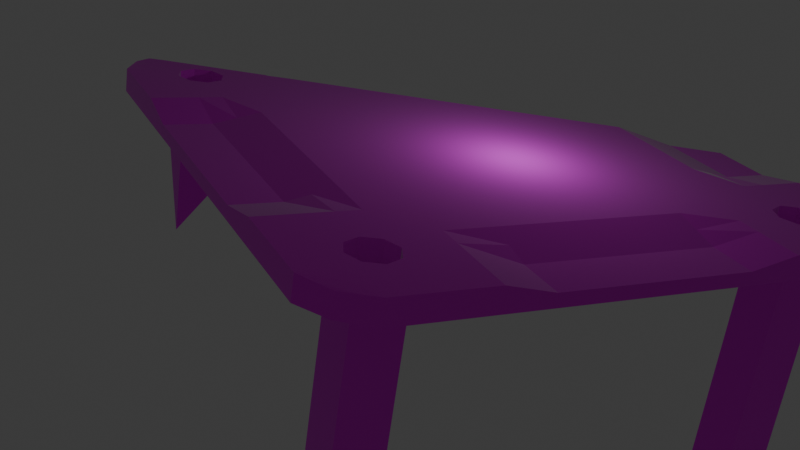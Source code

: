 # Source: table.blend  (saved by Blender 4.4.32; exported with 4.5.12 LTS)
import bpy
from mathutils import Matrix  # noqa: F401  (used for matrix-valued properties, if any)

bpy.ops.wm.read_factory_settings(use_empty=True)
scene = bpy.context.scene
scene.name = 'Scene'

# ---- collections
col_collection = bpy.data.collections.new('Collection'); scene.collection.children.link(col_collection)

# ---- images (referenced by path relative to the original .blend; pixels are not part of the script)
import os
ASSET_DIR = os.environ.get("B2B_ASSET_DIR", "")  # directory of the original .blend (textures are referenced by path, not embedded)
HERE = os.path.dirname(os.path.abspath(__file__))  # packed textures are extracted next to this script under _unpacked/

def load_image(name, relpath, width, height, colorspace="sRGB"):
    """Load a texture the original file referenced (path relative to the .blend, or extracted next to this script)."""
    p = next((c for c in (os.path.join(HERE, relpath), os.path.join(ASSET_DIR, relpath)) if relpath and os.path.exists(c)), "")
    if p:
        img = bpy.data.images.load(p, check_existing=True)
        img.name = name
    else:  # same state as the original file: an image datablock whose file is absent (Cycles renders it pink)
        img = bpy.data.images.new(name, width, height)
        img.source = "FILE"
        img.filepath = "//" + (relpath or name)
    img.colorspace_settings.name = colorspace
    return img
img_table_png = load_image('Table.png', 'Table.png', 1024, 1024, 'sRGB')

# ---- materials (node trees are filled in below, after node groups)
mat_material = bpy.data.materials.new('Material')
mat_material.alpha_threshold = 0.0
mat_material.roughness = 0.5
mat_material.line_color = (0.0, 0.0, 0.0, 1.0)

# ---- node groups
ng_alphablend = bpy.data.node_groups.new('AlphaBlend', 'ShaderNodeTree')
_s = ng_alphablend.interface.new_socket(name='Shader', in_out='OUTPUT', socket_type='NodeSocketShader')
_s = ng_alphablend.interface.new_socket(name='Shader', in_out='INPUT', socket_type='NodeSocketShader')
_s = ng_alphablend.interface.new_socket(name='Alpha', in_out='INPUT', socket_type='NodeSocketFloat')
_s.subtype = 'FACTOR'
_s.default_value = 1.0
_s.min_value = 0.0
_s.max_value = 1.0
_N = ng_alphablend.nodes; _L = ng_alphablend.links
n0 = _N.new('ShaderNodeBsdfTransparent'); n0.name = 'Transparent BSDF'; n0.location = (-147, -61)
n1 = _N.new('NodeGroupInput'); n1.name = 'Group Input'; n1.location = (-291, 147)
n2 = _N.new('NodeGroupOutput'); n2.name = 'Group Output'; n2.location = (345, -29)
n3 = _N.new('ShaderNodeMixShader'); n3.name = 'Mix Shader'; n3.location = (137, -24)
_L.new(n0.outputs[0], n3.inputs[1])
_L.new(n3.outputs[0], n2.inputs[0])
_L.new(n1.outputs[0], n3.inputs[2])
_L.new(n1.outputs[1], n3.inputs[0])
n2.is_active_output = True
ng_emissive = bpy.data.node_groups.new('Emissive', 'ShaderNodeTree')
_s = ng_emissive.interface.new_socket(name='Emission', in_out='OUTPUT', socket_type='NodeSocketShader')
_s = ng_emissive.interface.new_socket(name='Color', in_out='INPUT', socket_type='NodeSocketColor')
_s.default_value = (0.8, 0.8, 0.8, 1.0)
_s = ng_emissive.interface.new_socket(name='Factor', in_out='INPUT', socket_type='NodeSocketColor')
_N = ng_emissive.nodes; _L = ng_emissive.links
n0 = _N.new('NodeGroupOutput'); n0.name = 'Group Output'; n0.location = (261, -8)
n1 = _N.new('NodeGroupInput'); n1.name = 'Group Input'; n1.location = (-483, 17)
n2 = _N.new('ShaderNodeMix'); n2.name = 'Mix'; n2.location = (-211, 6)
n2.data_type = 'RGBA'
n2.blend_type = 'MULTIPLY'
n2.inputs[0].default_value = 1.0
n3 = _N.new('ShaderNodeEmission'); n3.name = 'Emission'; n3.location = (6, 10)
_L.new(n3.outputs[0], n0.inputs[0])
_L.new(n2.outputs[2], n3.inputs[0])
_L.new(n1.outputs[0], n2.inputs[6])
_L.new(n1.outputs[1], n2.inputs[7])
n0.is_active_output = True
ng_alphamask = bpy.data.node_groups.new('AlphaMask', 'ShaderNodeTree')
_s = ng_alphamask.interface.new_socket(name='Shader', in_out='OUTPUT', socket_type='NodeSocketShader')
_s = ng_alphamask.interface.new_socket(name='Shader', in_out='INPUT', socket_type='NodeSocketShader')
_s = ng_alphamask.interface.new_socket(name='Alpha', in_out='INPUT', socket_type='NodeSocketFloat')
_s.default_value = 1.0
_s.min_value = 0.0
_s.max_value = 1.0
_s = ng_alphamask.interface.new_socket(name='AlphaCutoff', in_out='INPUT', socket_type='NodeSocketFloat')
_s.default_value = 0.5
_s.min_value = 0.0
_s.max_value = 1.0
_N = ng_alphamask.nodes; _L = ng_alphamask.links
n0 = _N.new('NodeGroupOutput'); n0.name = 'Group Output'; n0.location = (308, -58)
n1 = _N.new('ShaderNodeMath'); n1.name = 'Math'; n1.location = (-117, 182)
n1.operation = 'LESS_THAN'
n2 = _N.new('ShaderNodeBsdfTransparent'); n2.name = 'Transparent BSDF'; n2.location = (-124, -163)
n3 = _N.new('NodeGroupInput'); n3.name = 'Group Input'; n3.location = (-364, 23)
n4 = _N.new('ShaderNodeMixShader'); n4.name = 'Mix Shader'; n4.location = (105, -44)
_L.new(n2.outputs[0], n4.inputs[2])
_L.new(n3.outputs[0], n4.inputs[1])
_L.new(n3.outputs[1], n1.inputs[0])
_L.new(n3.outputs[2], n1.inputs[1])
_L.new(n4.outputs[0], n0.inputs[0])
_L.new(n1.outputs[0], n4.inputs[0])
n0.is_active_output = True
ng_specular = bpy.data.node_groups.new('Specular', 'ShaderNodeTree')
_s = ng_specular.interface.new_socket(name='Shader', in_out='OUTPUT', socket_type='NodeSocketShader')
_s = ng_specular.interface.new_socket(name='Normal', in_out='INPUT', socket_type='NodeSocketVector')
_s.min_value = -1.0
_s.max_value = 1.0
_s.hide_value = True
_s = ng_specular.interface.new_socket(name='Roughness', in_out='INPUT', socket_type='NodeSocketFloat')
_s.min_value = 0.0
_s.max_value = 1.0
_N = ng_specular.nodes; _L = ng_specular.links
n0 = _N.new('NodeGroupOutput'); n0.name = 'Group Output'; n0.location = (320, 0)
n1 = _N.new('ShaderNodeBsdfAnisotropic'); n1.name = 'Glossy BSDF'; n1.location = (96, 28)
n1.distribution = 'GGX'
n1.inputs[0].default_value = (1.0, 1.0, 1.0, 1.0)
n2 = _N.new('ShaderNodeMath'); n2.name = 'Math'; n2.location = (-112, -91)
n2.operation = 'POWER'
n2.use_clamp = True
n2.inputs[1].default_value = 2.0
n3 = _N.new('NodeGroupInput'); n3.name = 'Group Input'; n3.location = (-656, 59)
n4 = _N.new('ShaderNodeMath'); n4.name = 'Math.001'; n4.location = (0, 0)
n4.operation = 'POWER'
_L.new(n1.outputs[0], n0.inputs[0])
_L.new(n3.outputs[0], n1.inputs[4])
_L.new(n3.outputs[1], n2.inputs[0])
_L.new(n2.outputs[0], n4.inputs[0])
_L.new(n4.outputs[0], n1.inputs[1])
n0.is_active_output = True
ng_lambert = bpy.data.node_groups.new('Lambert', 'ShaderNodeTree')
_s = ng_lambert.interface.new_socket(name='Shader', in_out='OUTPUT', socket_type='NodeSocketShader')
_s = ng_lambert.interface.new_socket(name='Color', in_out='INPUT', socket_type='NodeSocketColor')
_s.default_value = (1.0, 1.0, 1.0, 1.0)
_s = ng_lambert.interface.new_socket(name='Normal', in_out='INPUT', socket_type='NodeSocketVector')
_s.default_value = (0.0, 1.0, 0.0)
_s.min_value = -1.0
_s.max_value = 1.0
_s.hide_value = True
_s = ng_lambert.interface.new_socket(name='Metallic', in_out='INPUT', socket_type='NodeSocketFloat')
_s.min_value = 0.0
_s.max_value = 1.0
_N = ng_lambert.nodes; _L = ng_lambert.links
n0 = _N.new('NodeGroupOutput'); n0.name = 'Group Output'; n0.location = (598, 215)
n1 = _N.new('ShaderNodeMix'); n1.name = 'Mix.001'; n1.location = (99, 184)
n1.data_type = 'RGBA'
n1.blend_type = 'MULTIPLY'
n1.inputs[7].default_value = (1.0, 1.0, 1.0, 1.0)
n2 = _N.new('ShaderNodeMath'); n2.name = 'Math'; n2.location = (-165, -52)
n2.operation = 'SUBTRACT'
n2.inputs[0].default_value = 1.0
n3 = _N.new('ShaderNodeBsdfDiffuse'); n3.name = 'Diffuse BSDF.001'; n3.location = (360, 374)
n4 = _N.new('NodeGroupInput'); n4.name = 'Group Input'; n4.location = (-584, 199)
_L.new(n4.outputs[1], n3.inputs[2])
_L.new(n4.outputs[2], n2.inputs[1])
_L.new(n3.outputs[0], n0.inputs[0])
_L.new(n2.outputs[0], n1.inputs[0])
_L.new(n1.outputs[2], n3.inputs[0])
_L.new(n4.outputs[0], n1.inputs[6])
n0.is_active_output = True
ng_fresnel = bpy.data.node_groups.new('Fresnel', 'ShaderNodeTree')
_s = ng_fresnel.interface.new_socket(name='Fresnel', in_out='OUTPUT', socket_type='NodeSocketFloat')
_s.min_value = 0.0
_s.max_value = 0.0
_s = ng_fresnel.interface.new_socket(name='F0', in_out='INPUT', socket_type='NodeSocketFloat')
_s.default_value = 0.04
_s.min_value = 0.0
_s.max_value = 1.0
_N = ng_fresnel.nodes; _L = ng_fresnel.links
n0 = _N.new('ShaderNodeMath'); n0.name = 'Math.001'; n0.location = (-97, -133)
n0.operation = 'SUBTRACT'
n0.inputs[0].default_value = 1.0
n1 = _N.new('ShaderNodeMath'); n1.name = 'Math.002'; n1.location = (94, -134)
n1.operation = 'POWER'
n1.inputs[1].default_value = 5.0
n2 = _N.new('ShaderNodeMath'); n2.name = 'Math.003'; n2.location = (301, 5)
n2.operation = 'MULTIPLY'
n3 = _N.new('ShaderNodeMath'); n3.name = 'Math.004'; n3.location = (497, 142)
n4 = _N.new('ShaderNodeMath'); n4.name = 'Math'; n4.location = (21, 48)
n4.operation = 'SUBTRACT'
n4.inputs[0].default_value = 1.0
n5 = _N.new('NodeGroupOutput'); n5.name = 'Group Output'; n5.location = (733, 0)
n6 = _N.new('ShaderNodeVectorMath'); n6.name = 'Vector Math'; n6.location = (-286, -138)
n6.operation = 'DOT_PRODUCT'
n7 = _N.new('NodeGroupInput'); n7.name = 'Group Input'; n7.location = (-789, 208)
n8 = _N.new('ShaderNodeNewGeometry'); n8.name = 'Geometry'; n8.location = (-673, -98)
_L.new(n0.outputs[0], n1.inputs[0])
_L.new(n1.outputs[0], n2.inputs[1])
_L.new(n4.outputs[0], n2.inputs[0])
_L.new(n2.outputs[0], n3.inputs[1])
_L.new(n3.outputs[0], n5.inputs[0])
_L.new(n6.outputs[1], n0.inputs[1])
_L.new(n7.outputs[0], n4.inputs[1])
_L.new(n7.outputs[0], n3.inputs[0])
_L.new(n8.outputs[1], n6.inputs[0])
_L.new(n8.outputs[4], n6.inputs[1])
n5.is_active_output = True
ng_occlusion = bpy.data.node_groups.new('Occlusion', 'ShaderNodeTree')
_s = ng_occlusion.interface.new_socket(name='Shader', in_out='OUTPUT', socket_type='NodeSocketShader')
_s = ng_occlusion.interface.new_socket(name='Shader', in_out='INPUT', socket_type='NodeSocketShader')
_s = ng_occlusion.interface.new_socket(name='Normal', in_out='INPUT', socket_type='NodeSocketVector')
_s.default_value = (0.0, 1.0, 0.0)
_s.min_value = -1.0
_s.max_value = 1.0
_s.hide_value = True
_s = ng_occlusion.interface.new_socket(name='Occlusion', in_out='INPUT', socket_type='NodeSocketFloat')
_s.subtype = 'FACTOR'
_s.default_value = 1.0
_s.min_value = 0.0
_s.max_value = 1.0
_s = ng_occlusion.interface.new_socket(name='Strength', in_out='INPUT', socket_type='NodeSocketFloat')
_s.subtype = 'FACTOR'
_s.min_value = 0.0
_s.max_value = 1.0
_N = ng_occlusion.nodes; _L = ng_occlusion.links
n0 = _N.new('NodeGroupOutput'); n0.name = 'Group Output'; n0.location = (412, -21)
n1 = _N.new('ShaderNodeBsdfDiffuse'); n1.name = 'Diffuse BSDF'; n1.location = (-246, 91)
n1.inputs[0].default_value = (0.0, 0.0, 0.0, 1.0)
n2 = _N.new('ShaderNodeMixShader'); n2.name = 'Mix Shader.001'; n2.location = (-23, 251)
n3 = _N.new('ShaderNodeMixShader'); n3.name = 'Mix Shader'; n3.location = (186, -19)
n4 = _N.new('NodeGroupInput'); n4.name = 'Group Input'; n4.location = (-766, 23)
_L.new(n3.outputs[0], n0.inputs[0])
_L.new(n1.outputs[0], n2.inputs[2])
_L.new(n2.outputs[0], n3.inputs[1])
_L.new(n4.outputs[0], n2.inputs[1])
_L.new(n4.outputs[1], n1.inputs[2])
_L.new(n4.outputs[2], n2.inputs[0])
_L.new(n4.outputs[3], n3.inputs[0])
_L.new(n4.outputs[0], n3.inputs[2])
n0.is_active_output = True
ng_gltf_metallic_roughness = bpy.data.node_groups.new('glTF Metallic Roughness', 'ShaderNodeTree')
_s = ng_gltf_metallic_roughness.interface.new_socket(name='Shader', in_out='OUTPUT', socket_type='NodeSocketShader')
_s = ng_gltf_metallic_roughness.interface.new_socket(name='BaseColor', in_out='INPUT', socket_type='NodeSocketColor')
_s.default_value = (1.0, 1.0, 1.0, 1.0)
_s = ng_gltf_metallic_roughness.interface.new_socket(name='BaseColorFactor', in_out='INPUT', socket_type='NodeSocketColor')
_s.default_value = (1.0, 1.0, 1.0, 1.0)
_s = ng_gltf_metallic_roughness.interface.new_socket(name='MetallicRoughness', in_out='INPUT', socket_type='NodeSocketColor')
_s.default_value = (1.0, 1.0, 1.0, 1.0)
_s = ng_gltf_metallic_roughness.interface.new_socket(name='MetallicFactor', in_out='INPUT', socket_type='NodeSocketFloat')
_s.subtype = 'FACTOR'
_s.default_value = 1.0
_s.min_value = 0.0
_s.max_value = 1.0
_s = ng_gltf_metallic_roughness.interface.new_socket(name='RoughnessFactor', in_out='INPUT', socket_type='NodeSocketFloat')
_s.subtype = 'FACTOR'
_s.default_value = 1.0
_s.min_value = 0.0
_s.max_value = 1.0
_s = ng_gltf_metallic_roughness.interface.new_socket(name='Normal', in_out='INPUT', socket_type='NodeSocketColor')
_s.default_value = (0.5, 0.5, 1.0, 1.0)
_s = ng_gltf_metallic_roughness.interface.new_socket(name='NormalScale', in_out='INPUT', socket_type='NodeSocketFloat')
_s.default_value = 1.0
_s.min_value = -1e+04
_s.max_value = 1e+04
_s = ng_gltf_metallic_roughness.interface.new_socket(name='Occlusion', in_out='INPUT', socket_type='NodeSocketColor')
_s.default_value = (1.0, 1.0, 1.0, 1.0)
_s = ng_gltf_metallic_roughness.interface.new_socket(name='OcclusionStrength', in_out='INPUT', socket_type='NodeSocketFloat')
_s.subtype = 'FACTOR'
_s.default_value = 1.0
_s.min_value = 0.0
_s.max_value = 1.0
_s = ng_gltf_metallic_roughness.interface.new_socket(name='Emissive', in_out='INPUT', socket_type='NodeSocketColor')
_s.default_value = (1.0, 1.0, 1.0, 1.0)
_s = ng_gltf_metallic_roughness.interface.new_socket(name='EmissiveFactor', in_out='INPUT', socket_type='NodeSocketColor')
_s = ng_gltf_metallic_roughness.interface.new_socket(name='Alpha', in_out='INPUT', socket_type='NodeSocketFloat')
_s.subtype = 'FACTOR'
_s.default_value = 1.0
_s.min_value = 0.0
_s.max_value = 1.0
_s = ng_gltf_metallic_roughness.interface.new_socket(name='AlphaCutoff', in_out='INPUT', socket_type='NodeSocketFloat')
_s.default_value = 0.5
_s.min_value = 0.0
_s.max_value = 1.1
_s = ng_gltf_metallic_roughness.interface.new_socket(name='AlphaMode', in_out='INPUT', socket_type='NodeSocketFloat')
_s.subtype = 'FACTOR'
_s.min_value = 0.0
_s.max_value = 1.0
_s = ng_gltf_metallic_roughness.interface.new_socket(name='DoubleSided', in_out='INPUT', socket_type='NodeSocketFloat')
_s.subtype = 'FACTOR'
_s.min_value = 0.0
_s.max_value = 1.0
_s = ng_gltf_metallic_roughness.interface.new_socket(name='Use COLOR_0', in_out='INPUT', socket_type='NodeSocketFloat')
_s.subtype = 'FACTOR'
_s.min_value = 0.0
_s.max_value = 1.0
_s = ng_gltf_metallic_roughness.interface.new_socket(name='COLOR_0', in_out='INPUT', socket_type='NodeSocketColor')
_N = ng_gltf_metallic_roughness.nodes; _L = ng_gltf_metallic_roughness.links
n0 = _N.new('NodeFrame'); n0.name = 'Frame.001'; n0.location = (-1602, -141)
n0.label = 'Final Metallic'
n0.width = 200
n1 = _N.new('NodeFrame'); n1.name = 'Frame.002'; n1.location = (-1608, -457)
n1.label = 'Final Rougness'
n1.width = 200
n2 = _N.new('NodeFrame'); n2.name = 'Frame.005'; n2.location = (-1842, 280)
n2.label = 'Final Normal'
n2.width = 1085
n3 = _N.new('NodeFrame'); n3.name = 'Frame  Lambert Cook Torrance'; n3.location = (-462, 794)
n3.label = 'Frame  Lambert Cook Torrance'
n3.width = 1392
n4 = _N.new('NodeFrame'); n4.name = 'Frame'; n4.location = (-2631, 1036)
n4.label = 'Final Base Color'
n4.width = 1161
n5 = _N.new('ShaderNodeAddShader'); n5.name = 'Add Shader.001'; n5.location = (1127, -151)
n6 = _N.new('ShaderNodeGroup'); n6.name = 'Group.001'; n6.location = (1448, -7)
n6.width = 224
n6.node_tree = ng_alphablend
n7 = _N.new('ShaderNodeGroup'); n7.name = 'Group.003'; n7.location = (44, -487)
n7.width = 229
n7.node_tree = ng_emissive
n8 = _N.new('ShaderNodeMath'); n8.name = 'Math'; n8.location = (30, -30)
n8.operation = 'MULTIPLY'
n8.use_clamp = True
n9 = _N.new('ShaderNodeGroup'); n9.name = 'Group.002'; n9.location = (1553, -296)
n9.width = 228
n9.node_tree = ng_alphamask
n10 = _N.new('ShaderNodeMath'); n10.name = 'Math.002'; n10.location = (1294, -207)
n10.operation = 'GREATER_THAN'
n10.use_clamp = True
n11 = _N.new('ShaderNodeMath'); n11.name = 'Math.001'; n11.location = (30, -30)
n11.operation = 'MULTIPLY'
n11.use_clamp = True
n12 = _N.new('ShaderNodeSeparateColor'); n12.name = 'Separate RGB'; n12.location = (-1989, -150)
n13 = _N.new('ShaderNodeVectorMath'); n13.name = 'Vector Math'; n13.location = (915, -164)
n13.operation = 'NORMALIZE'
n13.inputs[1].default_value = (0.5, 0.5, 0.5)
n14 = _N.new('ShaderNodeCombineXYZ'); n14.name = 'Combine XYZ'; n14.location = (713, -202)
n15 = _N.new('ShaderNodeMath'); n15.name = 'Math.004'; n15.location = (493, -211)
n15.operation = 'MULTIPLY'
n16 = _N.new('ShaderNodeMath'); n16.name = 'Math.003'; n16.location = (494, -30)
n16.operation = 'MULTIPLY'
n17 = _N.new('ShaderNodeSeparateXYZ'); n17.name = 'Separate XYZ'; n17.location = (273, -232)
n18 = _N.new('ShaderNodeNormalMap'); n18.name = 'Normal Map'; n18.location = (30, -202)
n19 = _N.new('ShaderNodeSeparateColor'); n19.name = 'Separate RGB.001'; n19.location = (-2102, -468)
n20 = _N.new('ShaderNodeGroup'); n20.name = 'Group.005'; n20.location = (30, -649)
n20.width = 258
n20.node_tree = ng_specular
n21 = _N.new('ShaderNodeGroup'); n21.name = 'Group.007'; n21.location = (31, -483)
n21.width = 260
n21.node_tree = ng_lambert
n22 = _N.new('ShaderNodeMath'); n22.name = 'Math.008'; n22.location = (906, -146)
n23 = _N.new('ShaderNodeMixShader'); n23.name = 'Mix Shader'; n23.location = (1222, -395)
n24 = _N.new('ShaderNodeGroup'); n24.name = 'Metal'; n24.location = (31, -350)
n24.label = 'Metal'
n24.width = 264
n24.node_tree = ng_fresnel
n25 = _N.new('ShaderNodeGroup'); n25.name = 'Dielectric'; n25.location = (36, -215)
n25.label = 'Dielectric'
n25.width = 257
n25.node_tree = ng_fresnel
n25.inputs[0].default_value = 0.04
n26 = _N.new('ShaderNodeMath'); n26.name = 'Math.005'; n26.location = (662, -54)
n26.operation = 'MULTIPLY'
n27 = _N.new('ShaderNodeMath'); n27.name = 'Math.006'; n27.location = (659, -245)
n27.operation = 'MULTIPLY'
n28 = _N.new('ShaderNodeMath'); n28.name = 'Math.007'; n28.location = (370, -30)
n28.operation = 'SUBTRACT'
n28.inputs[0].default_value = 1.0
n29 = _N.new('ShaderNodeGroup'); n29.name = 'Group.004'; n29.location = (570, -596)
n29.width = 228
n29.node_tree = ng_occlusion
n30 = _N.new('ShaderNodeMixShader'); n30.name = 'Mix Shader.003'; n30.location = (1897, -139)
n31 = _N.new('NodeGroupOutput'); n31.name = 'Group Output'; n31.location = (2614, -154)
n32 = _N.new('ShaderNodeGroup'); n32.name = 'Group'; n32.location = (2083, -696)
n32.node_tree = ng_alphamask
n32.inputs[1].default_value = 0.0
n32.inputs[2].default_value = 0.5
n33 = _N.new('ShaderNodeMixShader'); n33.name = 'Mix Shader.001'; n33.location = (2335, -399)
n34 = _N.new('ShaderNodeMath'); n34.name = 'Math.010'; n34.location = (1867, -486)
n34.operation = 'MAXIMUM'
n34.use_clamp = True
n35 = _N.new('ShaderNodeMath'); n35.name = 'Math.009'; n35.location = (1427, -530)
n35.operation = 'GREATER_THAN'
n35.use_clamp = True
n36 = _N.new('ShaderNodeMath'); n36.name = 'Math.011'; n36.location = (1655, -683)
n36.operation = 'SUBTRACT'
n36.use_clamp = True
n36.inputs[0].default_value = 1.0
n37 = _N.new('ShaderNodeNewGeometry'); n37.name = 'Geometry'; n37.location = (1432, -730)
n38 = _N.new('ShaderNodeRGBToBW'); n38.name = 'RGB to BW'; n38.location = (991, -359)
n38.label = 'TODO: Check if OK.'
n39 = _N.new('ShaderNodeMix'); n39.name = 'Mix'; n39.location = (823, -274)
n39.data_type = 'RGBA'
n39.blend_type = 'MULTIPLY'
n39.clamp_result = True
n39.inputs[0].default_value = 1.0
n40 = _N.new('ShaderNodeRGB'); n40.name = 'RGB'; n40.location = (30, -30)
n40.outputs[0].default_value = (1.0, 1.0, 1.0, 1.0)
n41 = _N.new('ShaderNodeMath'); n41.name = 'Math.013'; n41.location = (179, -369)
n41.operation = 'GREATER_THAN'
n41.use_clamp = True
n41.inputs[1].default_value = 0.4
n42 = _N.new('ShaderNodeMix'); n42.name = 'Mix.001'; n42.location = (597, -309)
n42.data_type = 'RGBA'
n42.blend_type = 'MULTIPLY'
n42.clamp_result = True
n42.inputs[0].default_value = 1.0
n43 = _N.new('NodeGroupInput'); n43.name = 'Group Input'; n43.location = (-2667, -3)
n44 = _N.new('ShaderNodeMix'); n44.name = 'Mix.002'; n44.location = (358, -173)
n44.data_type = 'RGBA'
n44.blend_type = 'MULTIPLY'
n44.clamp_result = True
n8.parent = n0
n11.parent = n1
n13.parent = n2
n14.parent = n2
n15.parent = n2
n16.parent = n2
n17.parent = n2
n18.parent = n2
n20.parent = n3
n21.parent = n3
n22.parent = n3
n23.parent = n3
n24.parent = n3
n25.parent = n3
n26.parent = n3
n27.parent = n3
n28.parent = n3
n29.parent = n3
n38.parent = n4
n39.parent = n4
n40.parent = n4
n41.parent = n4
n42.parent = n4
n44.parent = n4
_L.new(n21.outputs[0], n29.inputs[0])
_L.new(n7.outputs[0], n5.inputs[1])
_L.new(n43.outputs[8], n29.inputs[3])
_L.new(n43.outputs[9], n7.inputs[0])
_L.new(n43.outputs[10], n7.inputs[1])
_L.new(n8.outputs[0], n21.inputs[2])
_L.new(n5.outputs[0], n6.inputs[0])
_L.new(n29.outputs[0], n23.inputs[1])
_L.new(n43.outputs[0], n39.inputs[6])
_L.new(n39.outputs[2], n21.inputs[0])
_L.new(n20.outputs[0], n23.inputs[2])
_L.new(n39.outputs[2], n38.inputs[0])
_L.new(n43.outputs[3], n8.inputs[1])
_L.new(n43.outputs[4], n11.inputs[1])
_L.new(n11.outputs[0], n20.inputs[1])
_L.new(n5.outputs[0], n9.inputs[0])
_L.new(n43.outputs[11], n6.inputs[1])
_L.new(n43.outputs[11], n9.inputs[1])
_L.new(n43.outputs[12], n9.inputs[2])
_L.new(n6.outputs[0], n30.inputs[1])
_L.new(n9.outputs[0], n30.inputs[2])
_L.new(n43.outputs[13], n10.inputs[0])
_L.new(n10.outputs[0], n30.inputs[0])
_L.new(n13.outputs[0], n21.inputs[1])
_L.new(n13.outputs[0], n20.inputs[0])
_L.new(n13.outputs[0], n29.inputs[1])
_L.new(n14.outputs[0], n13.inputs[0])
_L.new(n43.outputs[6], n16.inputs[1])
_L.new(n17.outputs[0], n16.inputs[0])
_L.new(n16.outputs[0], n14.inputs[0])
_L.new(n17.outputs[2], n14.inputs[2])
_L.new(n15.outputs[0], n14.inputs[1])
_L.new(n17.outputs[1], n15.inputs[0])
_L.new(n43.outputs[6], n15.inputs[1])
_L.new(n38.outputs[0], n24.inputs[0])
_L.new(n23.outputs[0], n5.inputs[0])
_L.new(n24.outputs[0], n27.inputs[0])
_L.new(n8.outputs[0], n27.inputs[1])
_L.new(n8.outputs[0], n28.inputs[1])
_L.new(n25.outputs[0], n26.inputs[0])
_L.new(n28.outputs[0], n26.inputs[1])
_L.new(n26.outputs[0], n22.inputs[0])
_L.new(n27.outputs[0], n22.inputs[1])
_L.new(n22.outputs[0], n23.inputs[0])
_L.new(n43.outputs[2], n12.inputs[0])
_L.new(n18.outputs[0], n17.inputs[0])
_L.new(n43.outputs[5], n18.inputs[1])
_L.new(n43.outputs[7], n19.inputs[0])
_L.new(n19.outputs[0], n29.inputs[2])
_L.new(n12.outputs[1], n11.inputs[0])
_L.new(n12.outputs[2], n8.inputs[0])
_L.new(n43.outputs[14], n35.inputs[0])
_L.new(n33.outputs[0], n31.inputs[0])
_L.new(n30.outputs[0], n33.inputs[2])
_L.new(n32.outputs[0], n33.inputs[1])
_L.new(n35.outputs[0], n34.inputs[0])
_L.new(n34.outputs[0], n33.inputs[0])
_L.new(n36.outputs[0], n34.inputs[1])
_L.new(n37.outputs[6], n36.inputs[1])
_L.new(n43.outputs[1], n42.inputs[6])
_L.new(n42.outputs[2], n39.inputs[7])
_L.new(n40.outputs[0], n44.inputs[6])
_L.new(n44.outputs[2], n42.inputs[7])
_L.new(n43.outputs[15], n41.inputs[0])
_L.new(n41.outputs[0], n44.inputs[0])
_L.new(n43.outputs[16], n44.inputs[7])
n31.is_active_output = True

# ---- material node trees
mat_material.use_nodes = True; mat_material.node_tree.nodes.clear()
_N = mat_material.node_tree.nodes; _L = mat_material.node_tree.links
n0 = _N.new('ShaderNodeOutputMaterial'); n0.name = 'Material Output'; n0.location = (562, 276)
n1 = _N.new('ShaderNodeTexImage'); n1.name = 'Image Texture'; n1.location = (-405, 264)
n1.image = img_table_png
n2 = _N.new('ShaderNodeGroup'); n2.name = 'Group'; n2.location = (-7, 333)
n2.width = 349
n2.node_tree = ng_gltf_metallic_roughness
n2.inputs[1].default_value = (1.0, 1.0, 1.0, 1.0)
n2.inputs[2].default_value = (1.0, 1.0, 1.0, 1.0)
n2.inputs[3].default_value = 0.0
n2.inputs[4].default_value = 0.9421
n2.inputs[5].default_value = (0.5, 0.5, 1.0, 1.0)
n2.inputs[6].default_value = 1.0
n2.inputs[7].default_value = (1.0, 1.0, 1.0, 1.0)
n2.inputs[8].default_value = 1.0
n2.inputs[9].default_value = (1.0, 1.0, 1.0, 1.0)
n2.inputs[10].default_value = (0.0, 0.0, 0.0, 1.0)
n2.inputs[11].default_value = 1.0
n2.inputs[12].default_value = 0.5
n2.inputs[13].default_value = 0.0
n2.inputs[14].default_value = 0.0
n2.inputs[15].default_value = 0.0
n2.inputs[16].default_value = (0.0, 0.0, 0.0, 1.0)
_L.new(n1.outputs[0], n2.inputs[0])
_L.new(n2.outputs[0], n0.inputs[0])
n0.is_active_output = True

# ---- world
world_world = bpy.data.worlds.new('World'); scene.world = world_world
world_world.use_nodes = True; world_world.node_tree.nodes.clear()
_N = world_world.node_tree.nodes; _L = world_world.node_tree.links
n0 = _N.new('ShaderNodeOutputWorld'); n0.name = 'World Output'; n0.location = (300, 300)
n1 = _N.new('ShaderNodeBackground'); n1.name = 'Background'; n1.location = (10, 300)
n1.inputs[0].default_value = (0.05088, 0.05088, 0.05088, 1.0)
_L.new(n1.outputs[0], n0.inputs[0])
n0.is_active_output = True
world_world.color = (0.05088, 0.05088, 0.05088)
world_world.sun_shadow_jitter_overblur = 0.0

# ---- cameras
cam_camera = bpy.data.cameras.new('Camera')
cam_camera.clip_end = 100.0
cam_camera.ortho_scale = 7.314

# ---- lights
light_light = bpy.data.lights.new('Light', 'POINT')
light_light.energy = 1000.0
light_light.shadow_soft_size = 0.1
light_spot = bpy.data.lights.new('Spot', 'SPOT')

# ---- meshes
me_cube = bpy.data.meshes.new('Cube')
me_cube.from_pydata([(0.9383, 0.9383, 0.9383), (0.9383, 0.9383, -0.9383), (0.9383, -0.9383, 0.9383), (0.9383, -0.9383, -0.9383), (-0.9383, 0.9383, 0.9383), (-0.9383, 0.9383, -0.9383), (-0.9383, -0.9383, 0.9383), (-0.9383, -0.9383, -0.9383), (0.6667, 1.0, -1.0), (0.3333, 1.0, -1.0), (-2.98e-08, 1.0, -1.0), (-0.3333, 1.0, -1.0), (-0.6667, 1.0, -1.0), (0.6667, -1.0, 1.0), (0.3333, -1.0, 0.1), (-2.98e-08, -1.0, 0.1), (-0.3333, -1.0, 0.1), (-0.6667, -1.0, 1.0), (-0.6667, -1.0, -1.0), (-0.3333, -1.0, -1.0), (2.98e-08, -1.0, -1.0), (0.3333, -1.0, -1.0), (0.6667, -1.0, -1.0), (-0.6667, 1.0, 1.0), (-0.3333, 1.0, 0.1), (2.98e-08, 1.0, 0.1), (0.3333, 1.0, 0.1), (0.6667, 1.0, 1.0), (-1.0, 0.6667, -1.0), (-1.0, 0.3333, -1.0), (-1.0, -2.98e-08, -1.0), (-1.0, -0.3333, -1.0), (-1.0, -0.6667, -1.0), (1.0, 0.6667, 1.0), (1.0, 0.3333, 0.1), (1.0, -2.98e-08, 0.1), (1.0, -0.3333, 0.1), (1.0, -0.6667, 1.0), (-1.0, -0.6667, 1.0), (-1.0, -0.3333, 0.1), (-1.0, 2.98e-08, 0.1), (-1.0, 0.3333, 0.1), (-1.0, 0.6667, 1.0), (1.0, -0.6667, -1.0), (1.0, -0.3333, -1.0), (1.0, 2.98e-08, -1.0), (1.0, 0.3333, -1.0), (1.0, 0.6667, -1.0), (-0.6667, 0.6667, -1.0), (-0.6667, 0.3333, -1.0), (-0.6667, -2.98e-08, -1.0), (-0.6667, -0.3333, -1.0), (-0.6667, -0.6667, -1.0), (-0.3333, 0.6667, -1.0), (-0.3333, 0.3333, -1.0), (-0.3333, -2.98e-08, -1.0), (-0.3333, -0.3333, -1.0), (-0.3333, -0.6667, -1.0), (-1.987e-08, 0.6667, -1.0), (-9.934e-09, 0.3333, -1.0), (8.882e-16, -2.98e-08, -1.0), (9.934e-09, -0.3333, -1.0), (1.987e-08, -0.6667, -1.0), (0.3333, 0.6667, -1.0), (0.3333, 0.3333, -1.0), (0.3333, -2.98e-08, -1.0), (0.3333, -0.3333, -1.0), (0.3333, -0.6667, -1.0), (0.6667, 0.6667, -1.0), (0.6667, 0.3333, -1.0), (0.6667, -2.98e-08, -1.0), (0.6667, -0.3333, -1.0), (0.6667, -0.6667, -1.0), (0.6917, 0.6917, 1.0), (0.6667, 0.3333, 1.0), (0.6667, -2.98e-08, 1.0), (0.6667, -0.3333, 1.0), (0.6917, -0.6917, 1.0), (0.3333, 0.6667, 1.0), (0.3333, 0.3333, 1.0), (0.3333, -2.98e-08, 1.0), (0.3333, -0.3333, 1.0), (0.3333, -0.6667, 1.0), (1.987e-08, 0.6667, 1.0), (9.934e-09, 0.3333, 1.0), (-8.882e-16, -2.98e-08, 1.0), (-9.934e-09, -0.3333, 1.0), (-1.987e-08, -0.6667, 1.0), (-0.3333, 0.6667, 1.0), (-0.3333, 0.3333, 1.0), (-0.3333, -2.98e-08, 1.0), (-0.3333, -0.3333, 1.0), (-0.3333, -0.6667, 1.0), (-0.6917, 0.6917, 1.0), (-0.6667, 0.3333, 1.0), (-0.6667, -2.98e-08, 1.0), (-0.6667, -0.3333, 1.0), (-0.6917, -0.6917, 1.0), (-1.0, 0.8333, 1.0), (1.0, 0.8333, -1.0), (-1.0, 0.8333, -1.0), (1.0, 0.8333, 1.0), (-0.6667, 0.8333, -1.0), (-0.3333, 0.8333, -1.0), (-2.484e-08, 0.8333, -1.0), (0.3333, 0.8333, -1.0), (0.6667, 0.8333, -1.0), (0.6917, 0.8083, 1.0), (0.3333, 0.8333, 0.1), (2.484e-08, 0.8333, 0.1), (-0.3333, 0.8333, 0.1), (-0.6917, 0.8083, 1.0), (-1.0, -0.8333, -1.0), (1.0, -0.8333, 1.0), (-0.6667, -0.8333, -1.0), (-0.3333, -0.8333, -1.0), (2.484e-08, -0.8333, -1.0), (0.3333, -0.8333, -1.0), (0.6667, -0.8333, -1.0), (0.6917, -0.8083, 1.0), (0.3333, -0.8333, 0.1), (-2.484e-08, -0.8333, 0.1), (-0.3333, -0.8333, 0.1), (-0.6917, -0.8083, 1.0), (-1.0, -0.8333, 1.0), (1.0, -0.8333, -1.0), (-0.8333, 1.0, -1.0), (-0.8333, -1.0, 1.0), (-0.8333, -1.0, -1.0), (-0.8333, 1.0, 1.0), (-0.8333, 0.6667, -1.0), (-0.8333, 0.3333, -1.0), (-0.8333, -2.98e-08, -1.0), (-0.8333, -0.3333, -1.0), (-0.8333, -0.6667, -1.0), (-0.8083, 0.6917, 1.0), (-0.8333, 0.3333, 0.1), (-0.8333, 0.0, 0.1), (-0.8333, -0.3333, 0.1), (-0.8083, -0.6917, 1.0), (-0.8083, 0.8083, 1.0), (-0.8333, 0.8333, -1.0), (-0.8333, -0.8333, -1.0), (-0.8083, -0.8083, 1.0), (0.8333, -1.0, -1.0), (0.8333, 1.0, 1.0), (0.8333, 1.0, -1.0), (0.8333, -1.0, 1.0), (0.8083, 0.6917, 1.0), (0.8333, 0.3333, 0.1), (0.8333, -2.98e-08, 0.1), (0.8333, -0.3333, 0.1), (0.8083, -0.6917, 1.0), (0.8333, 0.6667, -1.0), (0.8333, 0.3333, -1.0), (0.8333, 0.0, -1.0), (0.8333, -0.3333, -1.0), (0.8333, -0.6667, -1.0), (0.8333, 0.8333, -1.0), (0.8083, 0.8083, 1.0), (0.8083, -0.8083, 1.0), (0.8333, -0.8333, -1.0), (-1.0, -0.5, -1.0), (1.0, -0.5, 1.0), (-1.0, -0.5, 1.0), (1.0, -0.5, -1.0), (-0.6667, -0.5, -1.0), (-0.3333, -0.5, -1.0), (1.49e-08, -0.5, -1.0), (0.3333, -0.5, -1.0), (0.6667, -0.5, -1.0), (0.6667, -0.5, 1.0), (0.3333, -0.5, 1.0), (-1.49e-08, -0.5, 1.0), (-0.3333, -0.5, 1.0), (-0.6667, -0.5, 1.0), (-0.8333, -0.5, 1.0), (-0.8333, -0.5, -1.0), (0.8333, -0.5, -1.0), (0.8333, -0.5, 1.0), (0.5, 1.0, -1.0), (0.5, -1.0, 1.0), (0.5, -1.0, -1.0), (0.5, 1.0, 1.0), (0.5, 0.6667, 1.0), (0.5, 0.3333, 1.0), (0.5, -2.98e-08, 1.0), (0.5, -0.3333, 1.0), (0.5, -0.6667, 1.0), (0.5, 0.6667, -1.0), (0.5, 0.3333, -1.0), (0.5, -2.98e-08, -1.0), (0.5, -0.3333, -1.0), (0.5, -0.6667, -1.0), (0.5, 0.8333, -1.0), (0.5, 0.8333, 1.0), (0.5, -0.8333, 1.0), (0.5, -0.8333, -1.0), (0.5, -0.5, -1.0), (0.5, -0.5, 1.0), (-0.5, 1.0, -1.0), (-0.5, -1.0, 1.0), (-0.5, -1.0, -1.0), (-0.5, 1.0, 1.0), (-0.5, 0.6667, 1.0), (-0.5, 0.3333, 1.0), (-0.5, -2.98e-08, 1.0), (-0.5, -0.3333, 1.0), (-0.5, -0.6667, 1.0), (-0.5, 0.6667, -1.0), (-0.5, 0.3333, -1.0), (-0.5, -2.98e-08, -1.0), (-0.5, -0.3333, -1.0), (-0.5, -0.6667, -1.0), (-0.5, 0.8333, -1.0), (-0.5, 0.8333, 1.0), (-0.5, -0.8333, 1.0), (-0.5, -0.8333, -1.0), (-0.5, -0.5, -1.0), (-0.5, -0.5, 1.0), (-1.0, 0.5, -1.0), (1.0, 0.5, 1.0), (-1.0, 0.5, 1.0), (1.0, 0.5, -1.0), (-0.6667, 0.5, -1.0), (-0.3333, 0.5, -1.0), (-1.49e-08, 0.5, -1.0), (0.3333, 0.5, -1.0), (0.6667, 0.5, -1.0), (0.6667, 0.5, 1.0), (0.3333, 0.5, 1.0), (1.49e-08, 0.5, 1.0), (-0.3333, 0.5, 1.0), (-0.6667, 0.5, 1.0), (-0.8333, 0.5, 1.0), (-0.8333, 0.5, -1.0), (0.8333, 0.5, -1.0), (0.8333, 0.5, 1.0), (0.5, 0.5, -1.0), (0.5, 0.5, 1.0), (-0.5, 0.5, -1.0), (-0.5, 0.5, 1.0), (0.6917, 0.6917, -1.0), (0.6917, -0.6917, -0.8036), (-0.6917, 0.6917, -1.0), (-0.6917, -0.6917, -0.8036), (0.6917, 0.8083, -1.0), (-0.6917, 0.8083, -1.0), (0.6917, -0.8083, -0.8036), (-0.6917, -0.8083, -0.8036), (-0.8083, 0.6917, -1.0), (-0.8083, -0.6917, -0.8036), (-0.8083, 0.8083, -1.0), (-0.8083, -0.8083, -0.8036), (0.8083, 0.6917, -1.0), (0.8083, -0.6917, -0.8036), (0.8083, 0.8083, -1.0), (0.8083, -0.8083, -0.8036), (-0.6667, 0.6667, -24.56), (-0.6667, -0.6667, -24.56), (0.6667, 0.6667, -24.56), (0.6667, -0.6667, -24.56), (-0.6667, 0.8333, -24.56), (0.6667, 0.8333, -24.56), (-0.6667, -0.8333, -24.56), (0.6667, -0.8333, -24.56), (-0.8333, 0.6667, -24.56), (-0.8333, -0.6667, -24.56), (-0.8333, 0.8333, -24.56), (-0.8333, -0.8333, -24.56), (0.8333, 0.6667, -24.56), (0.8333, -0.6667, -24.56), (0.8333, 0.8333, -24.56), (0.8333, -0.8333, -24.56), (0.75, 1.0, -1.0), (0.75, -1.0, 1.0), (0.75, 0.6667, -1.0), (0.75, 0.3333, -1.0), (0.75, -1.49e-08, -1.0), (0.75, -0.3333, -1.0), (0.75, -0.6667, -1.0), (0.75, 0.8333, -1.0), (0.75, -0.8333, -1.0), (0.75, -1.0, -1.0), (0.75, 1.0, 1.0), (0.75, 0.6667, 1.0), (0.75, 0.3333, 0.55), (0.75, -2.98e-08, 0.55), (0.75, -0.3333, 0.55), (0.75, -0.6667, 1.0), (0.75, 0.8333, 1.0), (0.75, -0.8333, 1.0), (0.75, -0.5, -1.0), (0.75, -0.5, 1.0), (0.75, 0.5, -1.0), (0.75, 0.5, 1.0), (0.75, 0.6667, -0.8036), (0.75, -0.6667, -0.8036), (0.75, 0.8333, -0.8036), (0.75, -0.8333, -0.8036), (0.75, 0.6667, -24.56), (0.75, -0.6667, -24.56), (0.75, 0.8333, -24.56), (0.75, -0.8333, -24.56), (-1.0, -0.75, 1.0), (1.0, -0.75, -1.0), (-1.0, -0.75, -1.0), (1.0, -0.75, 1.0), (-0.6667, -0.75, -1.0), (-0.3333, -0.75, -1.0), (2.235e-08, -0.75, -1.0), (0.3333, -0.75, -1.0), (0.6667, -0.75, -1.0), (0.6667, -0.75, 1.0), (0.3333, -0.75, 0.55), (-2.235e-08, -0.75, 0.55), (-0.3333, -0.75, 0.55), (-0.6667, -0.75, 1.0), (-0.8333, -0.75, 1.0), (-0.8333, -0.75, -1.0), (0.8333, -0.75, -1.0), (0.8333, -0.75, 1.0), (0.5, -0.75, -1.0), (0.5, -0.75, 1.0), (-0.5, -0.75, -1.0), (-0.5, -0.75, 1.0), (0.6667, -0.75, -0.8036), (-0.6667, -0.75, -0.8036), (-0.8333, -0.75, -0.8036), (0.8333, -0.75, -0.8036), (-0.6667, -0.75, -24.56), (0.6667, -0.75, -24.56), (-0.8333, -0.75, -24.56), (0.8333, -0.75, -24.56), (0.75, -0.75, -24.56), (0.75, -0.75, -0.8036), (-0.75, -1.0, -1.0), (-0.75, 1.0, 1.0), (-0.75, 0.6667, 1.0), (-0.75, 0.3333, 0.55), (-0.75, -1.49e-08, 0.55), (-0.75, -0.3333, 0.55), (-0.75, -0.6667, 1.0), (-0.75, 0.8333, 1.0), (-0.75, -0.8333, 1.0), (-0.75, 1.0, -1.0), (-0.75, -1.0, 1.0), (-0.75, 0.6667, -1.0), (-0.75, 0.3333, -1.0), (-0.75, -2.98e-08, -1.0), (-0.75, -0.3333, -1.0), (-0.75, -0.6667, -1.0), (-0.75, 0.8333, -1.0), (-0.75, -0.8333, -1.0), (-0.75, -0.5, 1.0), (-0.75, -0.5, -1.0), (-0.75, 0.5, 1.0), (-0.75, 0.5, -1.0), (-0.75, 0.6667, -0.8036), (-0.75, -0.6667, -0.8036), (-0.75, 0.8333, -0.8036), (-0.75, -0.8333, -0.8036), (-0.75, 0.6667, -24.56), (-0.75, -0.6667, -24.56), (-0.75, 0.8333, -24.56), (-0.75, -0.8333, -24.56), (-0.75, -0.75, -24.56), (-0.75, -0.75, -0.8036), (-1.0, 0.75, -1.0), (1.0, 0.75, 1.0), (-0.6667, 0.75, -1.0), (-0.3333, 0.75, -1.0), (-2.235e-08, 0.75, -1.0), (0.3333, 0.75, -1.0), (0.6667, 0.75, -1.0), (0.6667, 0.75, 1.0), (0.3333, 0.75, 0.55), (2.235e-08, 0.75, 0.55), (-0.3333, 0.75, 0.55), (-0.6667, 0.75, 1.0), (-1.0, 0.75, 1.0), (1.0, 0.75, -1.0), (-0.8333, 0.75, 1.0), (-0.8333, 0.75, -1.0), (0.8333, 0.75, -1.0), (0.8333, 0.75, 1.0), (0.5, 0.75, -1.0), (0.5, 0.75, 1.0), (-0.5, 0.75, -1.0), (-0.5, 0.75, 1.0), (0.6667, 0.75, -0.8036), (-0.6667, 0.75, -0.8036), (-0.8333, 0.75, -0.8036), (0.8333, 0.75, -0.8036), (-0.6667, 0.75, -24.56), (0.6667, 0.75, -24.56), (-0.8333, 0.75, -24.56), (0.8333, 0.75, -24.56), (0.75, 0.75, -24.56), (0.75, 0.75, -0.8036), (-0.75, 0.75, -24.56), (-0.75, 0.75, -0.8036), (-0.9692, 0.8858, 0.9692), (0.9692, 0.8858, -0.9692), (-0.9692, 0.8858, -0.9692), (0.9692, 0.8858, 0.9692), (-0.6667, 0.9167, -1.0), (-0.3333, 0.9167, -1.0), (-2.732e-08, 0.9167, -1.0), (0.3333, 0.9167, -1.0), (0.6667, 0.9167, -1.0), (0.6792, 0.9042, 1.0), (0.3333, 0.9167, 0.1), (2.732e-08, 0.9167, 0.1), (-0.3333, 0.9167, 0.1), (-0.6792, 0.9042, 1.0), (-0.8333, 0.9167, -1.0), (-0.8208, 0.9042, 1.0), (0.8208, 0.9042, 1.0), (0.8333, 0.9167, -1.0), (0.5, 0.9167, 1.0), (0.5, 0.9167, -1.0), (-0.5, 0.9167, 1.0), (-0.5, 0.9167, -1.0), (0.75, 0.9167, -1.0), (0.75, 0.9167, 1.0), (-0.75, 0.9167, 1.0), (-0.75, 0.9167, -1.0), (0.8858, -0.9692, -0.9692), (0.8858, 0.9692, 0.9692), (0.9042, 0.6792, 1.0), (0.9167, 0.3333, 0.1), (0.9167, -2.98e-08, 0.1), (0.9167, -0.3333, 0.1), (0.9042, -0.6792, 1.0), (0.9042, 0.8208, 1.0), (0.9042, -0.8208, 1.0), (0.8858, 0.9692, -0.9692), (0.8858, -0.9692, 0.9692), (0.9167, 0.6667, -1.0), (0.9167, 0.3333, -1.0), (0.9167, 1.49e-08, -1.0), (0.9167, -0.3333, -1.0), (0.9167, -0.6667, -1.0), (0.9167, 0.8333, -1.0), (0.9167, -0.8333, -1.0), (0.9167, -0.5, 1.0), (0.9167, -0.5, -1.0), (0.9167, 0.5, 1.0), (0.9167, 0.5, -1.0), (0.9167, -0.75, 1.0), (0.9167, -0.75, -1.0), (0.9167, 0.75, 1.0), (0.9167, 0.75, -1.0), (0.895, 0.895, 0.9846), (0.9012, 0.9012, -0.9846), (-0.8858, 0.9692, -0.9692), (-0.8858, -0.9692, 0.9692), (-0.9167, 0.6667, -1.0), (-0.9167, 0.3333, -1.0), (-0.9167, -2.98e-08, -1.0), (-0.9167, -0.3333, -1.0), (-0.9167, -0.6667, -1.0), (-0.9167, 0.8333, -1.0), (-0.9167, -0.8333, -1.0), (-0.8858, -0.9692, -0.9692), (-0.8858, 0.9692, 0.9692), (-0.9042, 0.6792, 1.0), (-0.9167, 0.3333, 0.1), (-0.9167, 1.49e-08, 0.1), (-0.9167, -0.3333, 0.1), (-0.9042, -0.6792, 1.0), (-0.9042, 0.8208, 1.0), (-0.9042, -0.8208, 1.0), (-0.9167, -0.5, -1.0), (-0.9167, -0.5, 1.0), (-0.9167, 0.5, -1.0), (-0.9167, 0.5, 1.0), (-0.9167, -0.75, -1.0), (-0.9167, -0.75, 1.0), (-0.9167, 0.75, -1.0), (-0.9167, 0.75, 1.0), (-0.9012, 0.9012, -0.9846), (-0.895, 0.895, 0.9846), (-0.9692, -0.8858, -0.9692), (0.9692, -0.8858, 0.9692), (-0.6667, -0.9167, -1.0), (-0.3333, -0.9167, -1.0), (2.732e-08, -0.9167, -1.0), (0.3333, -0.9167, -1.0), (0.6667, -0.9167, -1.0), (0.6792, -0.9042, 1.0), (0.3333, -0.9167, 0.1), (-2.732e-08, -0.9167, 0.1), (-0.3333, -0.9167, 0.1), (-0.6792, -0.9042, 1.0), (-0.9692, -0.8858, 0.9692), (0.9692, -0.8858, -0.9692), (-0.8333, -0.9167, -1.0), (-0.8208, -0.9042, 1.0), (0.8208, -0.9042, 1.0), (0.8333, -0.9167, -1.0), (0.5, -0.9167, 1.0), (0.5, -0.9167, -1.0), (-0.5, -0.9167, 1.0), (-0.5, -0.9167, -1.0), (0.75, -0.9167, -1.0), (0.75, -0.9167, 1.0), (-0.75, -0.9167, 1.0), (-0.75, -0.9167, -1.0), (0.895, -0.895, 0.9846), (0.9012, -0.9012, -0.9846), (-0.9012, -0.9012, -0.9846), (-0.895, -0.895, 0.9846)], [], [(513, 496, 6, 457), (465, 457, 6, 7), (404, 402, 4, 5), (511, 497, 3, 428), (497, 485, 2, 3), (437, 429, 0, 1), (345, 337, 23, 12), (200, 203, 24, 11), (11, 24, 25, 10), (10, 25, 26, 9), (180, 183, 27, 8), (509, 486, 18, 336), (505, 487, 19, 202), (487, 488, 20, 19), (488, 489, 21, 20), (503, 490, 22, 182), (283, 275, 13, 22), (182, 181, 14, 21), (21, 14, 15, 20), (20, 15, 16, 19), (202, 201, 17, 18), (507, 491, 13, 275), (502, 492, 14, 181), (492, 493, 15, 14), (493, 494, 16, 15), (504, 495, 17, 201), (389, 379, 93, 204), (241, 233, 94, 205), (205, 94, 95, 206), (206, 95, 96, 207), (219, 175, 97, 208), (377, 378, 88, 83), (231, 232, 89, 84), (84, 89, 90, 85), (85, 90, 91, 86), (173, 174, 92, 87), (376, 377, 83, 78), (230, 231, 84, 79), (79, 84, 85, 80), (80, 85, 86, 81), (172, 173, 87, 82), (387, 376, 78, 184), (239, 230, 79, 185), (185, 79, 80, 186), (186, 80, 81, 187), (199, 172, 82, 188), (344, 123, 249, 361), (295, 229, 74, 286), (286, 74, 75, 287), (287, 75, 76, 288), (293, 171, 77, 289), (386, 374, 68, 189), (238, 228, 69, 190), (190, 69, 70, 191), (191, 70, 71, 192), (198, 170, 72, 193), (372, 373, 63, 58), (226, 227, 64, 59), (59, 64, 65, 60), (60, 65, 66, 61), (168, 169, 67, 62), (371, 372, 58, 53), (225, 226, 59, 54), (54, 59, 60, 55), (55, 60, 61, 56), (167, 168, 62, 57), (388, 371, 53, 209), (240, 225, 54, 210), (210, 54, 55, 211), (211, 55, 56, 212), (218, 167, 57, 213), (352, 102, 262, 364), (357, 224, 49, 348), (348, 49, 50, 349), (349, 50, 51, 350), (355, 166, 52, 351), (381, 369, 33, 47), (223, 221, 34, 46), (46, 34, 35, 45), (45, 35, 36, 44), (165, 163, 37, 43), (453, 381, 47, 439), (449, 223, 46, 440), (440, 46, 45, 441), (441, 45, 44, 442), (447, 165, 43, 443), (306, 304, 38, 32), (162, 164, 39, 31), (31, 39, 40, 30), (30, 40, 41, 29), (220, 222, 42, 28), (481, 380, 42, 467), (477, 222, 41, 468), (468, 41, 40, 469), (469, 40, 39, 470), (475, 164, 38, 471), (483, 402, 98, 472), (455, 403, 99, 444), (403, 405, 101, 99), (427, 406, 102, 352), (423, 407, 103, 214), (407, 408, 104, 103), (408, 409, 105, 104), (421, 410, 106, 194), (425, 411, 107, 290), (420, 412, 108, 195), (412, 413, 109, 108), (413, 414, 110, 109), (422, 415, 111, 215), (368, 380, 98, 100), (484, 496, 124, 112), (325, 317, 123, 216), (315, 316, 122, 121), (314, 315, 121, 120), (323, 314, 120, 196), (338, 93, 244, 358), (322, 312, 118, 197), (310, 311, 117, 116), (309, 310, 116, 115), (324, 309, 115, 217), (280, 157, 271, 301), (305, 307, 113, 125), (451, 305, 125, 445), (479, 304, 124, 473), (317, 97, 245, 327), (478, 319, 142, 464), (482, 416, 141, 463), (426, 417, 140, 343), (354, 176, 139, 342), (340, 137, 138, 341), (339, 136, 137, 340), (356, 234, 136, 339), (375, 73, 242, 390), (474, 177, 134, 462), (460, 132, 133, 461), (459, 131, 132, 460), (476, 235, 131, 459), (480, 383, 130, 458), (512, 498, 128, 465), (456, 466, 129, 126), (336, 346, 127, 128), (508, 499, 127, 346), (374, 106, 263, 395), (450, 321, 160, 436), (454, 418, 159, 435), (424, 419, 158, 281), (292, 178, 157, 280), (278, 155, 156, 279), (277, 154, 155, 278), (294, 236, 154, 277), (282, 118, 265, 303), (446, 179, 152, 434), (432, 150, 151, 433), (431, 149, 150, 432), (448, 237, 149, 431), (452, 385, 148, 430), (510, 500, 147, 438), (428, 438, 147, 144), (274, 284, 145, 146), (506, 501, 144, 283), (433, 151, 179, 446), (279, 156, 178, 292), (461, 133, 177, 474), (341, 138, 176, 354), (470, 39, 164, 475), (32, 38, 164, 162), (442, 44, 165, 447), (44, 36, 163, 165), (350, 51, 166, 355), (212, 56, 167, 218), (56, 61, 168, 167), (61, 66, 169, 168), (192, 71, 170, 198), (288, 76, 171, 293), (187, 81, 172, 199), (81, 86, 173, 172), (86, 91, 174, 173), (207, 96, 175, 219), (76, 187, 199, 171), (66, 192, 198, 169), (311, 322, 197, 117), (313, 323, 196, 119), (411, 420, 195, 107), (409, 421, 194, 105), (169, 198, 193, 67), (65, 191, 192, 66), (64, 190, 191, 65), (227, 238, 190, 64), (373, 386, 189, 63), (171, 199, 188, 77), (75, 186, 187, 76), (74, 185, 186, 75), (229, 239, 185, 74), (375, 387, 184, 73), (491, 502, 181, 13), (22, 13, 181, 182), (489, 503, 182, 21), (9, 26, 183, 180), (91, 207, 219, 174), (51, 212, 218, 166), (308, 324, 217, 114), (316, 325, 216, 122), (414, 422, 215, 110), (406, 423, 214, 102), (166, 218, 213, 52), (50, 211, 212, 51), (49, 210, 211, 50), (224, 240, 210, 49), (370, 388, 209, 48), (174, 219, 208, 92), (90, 206, 207, 91), (89, 205, 206, 90), (232, 241, 205, 89), (378, 389, 204, 88), (494, 504, 201, 16), (19, 16, 201, 202), (486, 505, 202, 18), (12, 23, 203, 200), (88, 204, 241, 232), (48, 209, 240, 224), (73, 184, 239, 229), (63, 189, 238, 227), (430, 148, 237, 448), (276, 153, 236, 294), (458, 130, 235, 476), (338, 135, 234, 356), (467, 42, 222, 477), (29, 41, 222, 220), (439, 47, 223, 449), (47, 33, 221, 223), (347, 48, 224, 357), (209, 53, 225, 240), (53, 58, 226, 225), (58, 63, 227, 226), (189, 68, 228, 238), (285, 73, 229, 295), (184, 78, 230, 239), (78, 83, 231, 230), (83, 88, 232, 231), (204, 93, 233, 241), (399, 390, 242, 296), (335, 326, 248, 299), (367, 328, 253, 361), (401, 392, 250, 358), (290, 107, 246, 298), (289, 77, 243, 297), (291, 160, 257, 299), (385, 159, 256, 393), (313, 119, 248, 326), (342, 139, 251, 359), (379, 111, 247, 391), (343, 140, 252, 360), (285, 148, 254, 296), (321, 152, 255, 329), (318, 143, 253, 328), (382, 135, 250, 392), (400, 394, 258, 362), (366, 330, 264, 365), (334, 333, 273, 303), (398, 397, 270, 300), (312, 72, 261, 331), (351, 52, 259, 363), (353, 142, 269, 365), (383, 141, 268, 396), (370, 48, 258, 394), (320, 161, 273, 333), (384, 153, 270, 397), (276, 68, 260, 300), (281, 158, 272, 302), (308, 114, 264, 330), (347, 130, 266, 362), (319, 134, 267, 332), (106, 281, 302, 263), (153, 276, 300, 270), (395, 398, 300, 260), (331, 334, 303, 265), (73, 285, 296, 242), (119, 291, 299, 248), (152, 289, 297, 255), (159, 290, 298, 256), (329, 335, 299, 257), (393, 399, 296, 254), (148, 285, 295, 237), (68, 276, 294, 228), (151, 288, 293, 179), (71, 279, 292, 170), (490, 506, 283, 22), (8, 27, 284, 274), (161, 282, 303, 273), (228, 294, 277, 69), (69, 277, 278, 70), (70, 278, 279, 71), (170, 292, 280, 72), (410, 424, 281, 106), (72, 280, 301, 261), (418, 425, 290, 159), (179, 293, 289, 152), (150, 287, 288, 151), (149, 286, 287, 150), (237, 295, 286, 149), (500, 507, 275, 147), (144, 147, 275, 283), (255, 297, 335, 329), (261, 301, 334, 331), (142, 319, 332, 269), (52, 308, 330, 259), (157, 320, 333, 271), (118, 312, 331, 265), (301, 271, 333, 334), (363, 259, 330, 366), (139, 318, 328, 251), (160, 321, 329, 257), (77, 313, 326, 243), (359, 251, 328, 367), (297, 243, 326, 335), (92, 208, 325, 316), (52, 213, 324, 308), (77, 188, 323, 313), (67, 193, 322, 311), (434, 152, 321, 450), (462, 134, 319, 478), (123, 317, 327, 249), (471, 38, 304, 479), (443, 43, 305, 451), (43, 37, 307, 305), (213, 57, 309, 324), (57, 62, 310, 309), (62, 67, 311, 310), (193, 72, 312, 322), (188, 82, 314, 323), (82, 87, 315, 314), (87, 92, 316, 315), (208, 97, 317, 325), (112, 124, 304, 306), (245, 359, 367, 327), (267, 363, 366, 332), (48, 347, 362, 258), (114, 353, 365, 264), (134, 351, 363, 267), (332, 366, 365, 269), (396, 400, 362, 266), (111, 343, 360, 247), (97, 342, 359, 245), (391, 401, 358, 244), (327, 367, 361, 249), (130, 347, 357, 235), (93, 338, 356, 233), (133, 350, 355, 177), (96, 341, 354, 175), (495, 508, 346, 17), (18, 17, 346, 336), (233, 356, 339, 94), (94, 339, 340, 95), (95, 340, 341, 96), (175, 354, 342, 97), (415, 426, 343, 111), (135, 338, 358, 250), (416, 427, 352, 141), (177, 355, 351, 134), (132, 349, 350, 133), (131, 348, 349, 132), (235, 357, 348, 131), (141, 352, 364, 268), (143, 344, 361, 253), (498, 509, 336, 128), (126, 129, 337, 345), (247, 360, 401, 391), (268, 364, 400, 396), (256, 298, 399, 393), (263, 302, 398, 395), (158, 384, 397, 272), (102, 370, 394, 262), (130, 383, 396, 266), (302, 272, 397, 398), (364, 262, 394, 400), (140, 382, 392, 252), (93, 379, 391, 244), (148, 385, 393, 254), (360, 252, 392, 401), (298, 246, 390, 399), (110, 215, 389, 378), (102, 214, 388, 370), (107, 195, 387, 375), (105, 194, 386, 373), (435, 159, 385, 452), (68, 374, 395, 260), (463, 141, 383, 480), (107, 375, 390, 246), (28, 42, 380, 368), (472, 98, 380, 481), (444, 99, 381, 453), (99, 101, 369, 381), (214, 103, 371, 388), (103, 104, 372, 371), (104, 105, 373, 372), (194, 106, 374, 386), (195, 108, 376, 387), (108, 109, 377, 376), (109, 110, 378, 377), (215, 111, 379, 389), (126, 345, 427, 416), (23, 337, 426, 415), (145, 284, 425, 418), (8, 274, 424, 410), (12, 200, 423, 406), (24, 203, 422, 414), (9, 180, 421, 409), (27, 183, 420, 411), (274, 146, 419, 424), (429, 145, 418, 454), (337, 129, 417, 426), (456, 126, 416, 482), (203, 23, 415, 422), (25, 24, 414, 413), (26, 25, 413, 412), (183, 26, 412, 420), (284, 27, 411, 425), (180, 8, 410, 421), (10, 9, 409, 408), (11, 10, 408, 407), (200, 11, 407, 423), (345, 12, 406, 427), (1, 0, 405, 403), (437, 1, 403, 455), (466, 4, 402, 483), (100, 98, 402, 404), (146, 437, 455, 419), (0, 429, 454, 405), (158, 444, 453, 384), (101, 435, 452, 369), (157, 443, 451, 320), (37, 434, 450, 307), (153, 439, 449, 236), (33, 430, 448, 221), (156, 442, 447, 178), (36, 433, 446, 163), (3, 2, 438, 428), (485, 510, 438, 2), (369, 452, 430, 33), (221, 448, 431, 34), (34, 431, 432, 35), (35, 432, 433, 36), (163, 446, 434, 37), (405, 454, 435, 101), (307, 450, 436, 113), (320, 451, 445, 161), (419, 455, 444, 158), (178, 447, 443, 157), (155, 441, 442, 156), (154, 440, 441, 155), (236, 449, 440, 154), (384, 453, 439, 153), (146, 145, 429, 437), (501, 511, 428, 144), (129, 466, 483, 417), (5, 456, 482, 404), (140, 472, 481, 382), (100, 463, 480, 368), (139, 471, 479, 318), (32, 462, 478, 306), (135, 467, 477, 234), (28, 458, 476, 220), (138, 470, 475, 176), (31, 461, 474, 162), (5, 4, 466, 456), (484, 512, 465, 7), (368, 480, 458, 28), (220, 476, 459, 29), (29, 459, 460, 30), (30, 460, 461, 31), (162, 474, 462, 32), (404, 482, 463, 100), (306, 478, 464, 112), (318, 479, 473, 143), (417, 483, 472, 140), (176, 475, 471, 139), (137, 469, 470, 138), (136, 468, 469, 137), (234, 477, 468, 136), (382, 481, 467, 135), (128, 127, 457, 465), (499, 513, 457, 127), (143, 473, 513, 499), (112, 464, 512, 484), (161, 445, 511, 501), (113, 436, 510, 485), (142, 353, 509, 498), (123, 344, 508, 495), (160, 291, 507, 500), (118, 282, 506, 490), (114, 217, 505, 486), (122, 216, 504, 494), (117, 197, 503, 489), (119, 196, 502, 491), (282, 161, 501, 506), (436, 160, 500, 510), (344, 143, 499, 508), (464, 142, 498, 512), (7, 6, 496, 484), (216, 123, 495, 504), (121, 122, 494, 493), (120, 121, 493, 492), (196, 120, 492, 502), (291, 119, 491, 507), (197, 118, 490, 503), (116, 117, 489, 488), (115, 116, 488, 487), (217, 115, 487, 505), (353, 114, 486, 509), (125, 113, 485, 497), (445, 125, 497, 511), (473, 124, 496, 513)])
_uv = me_cube.uv_layers.new(name='UVMap')
_uv.uv.foreach_set('vector', [0.8646, 0.7396, 0.875, 0.7396, 0.875, 0.75, 0.8646, 0.75, 0.375, 0.9896, 0.625, 0.9896, 0.625, 1.0, 0.375, 1.0, 0.375, 0.2396, 0.625, 0.2396, 0.625, 0.25, 0.375, 0.25, 0.3646, 0.7396, 0.375, 0.7396, 0.375, 0.75, 0.3646, 0.75, 0.375, 0.7396, 0.625, 0.7396, 0.625, 0.75, 0.375, 0.75, 0.375, 0.4896, 0.625, 0.4896, 0.625, 0.5, 0.375, 0.5, 0.375, 0.2812, 0.625, 0.2812, 0.625, 0.2917, 0.375, 0.2917, 0.375, 0.3125, 0.625, 0.3125, 0.625, 0.3333, 0.375, 0.3333, 0.375, 0.3333, 0.625, 0.3333, 0.625, 0.375, 0.375, 0.375, 0.375, 0.375, 0.625, 0.375, 0.625, 0.4167, 0.375, 0.4167, 0.375, 0.4375, 0.625, 0.4375, 0.625, 0.4583, 0.375, 0.4583, 0.1562, 0.7396, 0.1667, 0.7396, 0.1667, 0.75, 0.1562, 0.75, 0.1875, 0.7396, 0.2083, 0.7396, 0.2083, 0.75, 0.1875, 0.75, 0.2083, 0.7396, 0.25, 0.7396, 0.25, 0.75, 0.2083, 0.75, 0.25, 0.7396, 0.2917, 0.7396, 0.2917, 0.75, 0.25, 0.75, 0.3125, 0.7396, 0.3333, 0.7396, 0.3333, 0.75, 0.3125, 0.75, 0.375, 0.7812, 0.625, 0.7812, 0.625, 0.7917, 0.375, 0.7917, 0.375, 0.8125, 0.625, 0.8125, 0.625, 0.8333, 0.375, 0.8333, 0.375, 0.8333, 0.625, 0.8333, 0.625, 0.875, 0.375, 0.875, 0.375, 0.875, 0.625, 0.875, 0.625, 0.9167, 0.375, 0.9167, 0.375, 0.9375, 0.625, 0.9375, 0.625, 0.9583, 0.375, 0.9583, 0.6562, 0.7396, 0.6667, 0.7396, 0.6667, 0.75, 0.6562, 0.75, 0.6875, 0.7396, 0.7083, 0.7396, 0.7083, 0.75, 0.6875, 0.75, 0.7083, 0.7396, 0.75, 0.7396, 0.75, 0.75, 0.7083, 0.75, 0.75, 0.7396, 0.7917, 0.7396, 0.7917, 0.75, 0.75, 0.75, 0.8125, 0.7396, 0.8333, 0.7396, 0.8333, 0.75, 0.8125, 0.75, 0.8125, 0.5312, 0.8333, 0.5312, 0.8333, 0.5417, 0.8125, 0.5417, 0.8125, 0.5625, 0.8333, 0.5625, 0.8333, 0.5833, 0.8125, 0.5833, 0.8125, 0.5833, 0.8333, 0.5833, 0.8333, 0.625, 0.8125, 0.625, 0.8125, 0.625, 0.8333, 0.625, 0.8333, 0.6667, 0.8125, 0.6667, 0.8125, 0.6875, 0.8333, 0.6875, 0.8333, 0.7083, 0.8125, 0.7083, 0.75, 0.5312, 0.7917, 0.5312, 0.7917, 0.5417, 0.75, 0.5417, 0.75, 0.5625, 0.7917, 0.5625, 0.7917, 0.5833, 0.75, 0.5833, 0.75, 0.5833, 0.7917, 0.5833, 0.7917, 0.625, 0.75, 0.625, 0.75, 0.625, 0.7917, 0.625, 0.7917, 0.6667, 0.75, 0.6667, 0.75, 0.6875, 0.7917, 0.6875, 0.7917, 0.7083, 0.75, 0.7083, 0.7083, 0.5312, 0.75, 0.5312, 0.75, 0.5417, 0.7083, 0.5417, 0.7083, 0.5625, 0.75, 0.5625, 0.75, 0.5833, 0.7083, 0.5833, 0.7083, 0.5833, 0.75, 0.5833, 0.75, 0.625, 0.7083, 0.625, 0.7083, 0.625, 0.75, 0.625, 0.75, 0.6667, 0.7083, 0.6667, 0.7083, 0.6875, 0.75, 0.6875, 0.75, 0.7083, 0.7083, 0.7083, 0.6875, 0.5312, 0.7083, 0.5312, 0.7083, 0.5417, 0.6875, 0.5417, 0.6875, 0.5625, 0.7083, 0.5625, 0.7083, 0.5833, 0.6875, 0.5833, 0.6875, 0.5833, 0.7083, 0.5833, 0.7083, 0.625, 0.6875, 0.625, 0.6875, 0.625, 0.7083, 0.625, 0.7083, 0.6667, 0.6875, 0.6667, 0.6875, 0.6875, 0.7083, 0.6875, 0.7083, 0.7083, 0.6875, 0.7083, 0.8438, 0.7292, 0.8333, 0.7292, 0.8333, 0.7292, 0.8438, 0.7292, 0.6562, 0.5625, 0.6667, 0.5625, 0.6667, 0.5833, 0.6562, 0.5833, 0.6562, 0.5833, 0.6667, 0.5833, 0.6667, 0.625, 0.6562, 0.625, 0.6562, 0.625, 0.6667, 0.625, 0.6667, 0.6667, 0.6562, 0.6667, 0.6562, 0.6875, 0.6667, 0.6875, 0.6667, 0.7083, 0.6562, 0.7083, 0.3125, 0.5312, 0.3333, 0.5312, 0.3333, 0.5417, 0.3125, 0.5417, 0.3125, 0.5625, 0.3333, 0.5625, 0.3333, 0.5833, 0.3125, 0.5833, 0.3125, 0.5833, 0.3333, 0.5833, 0.3333, 0.625, 0.3125, 0.625, 0.3125, 0.625, 0.3333, 0.625, 0.3333, 0.6667, 0.3125, 0.6667, 0.3125, 0.6875, 0.3333, 0.6875, 0.3333, 0.7083, 0.3125, 0.7083, 0.25, 0.5312, 0.2917, 0.5312, 0.2917, 0.5417, 0.25, 0.5417, 0.25, 0.5625, 0.2917, 0.5625, 0.2917, 0.5833, 0.25, 0.5833, 0.25, 0.5833, 0.2917, 0.5833, 0.2917, 0.625, 0.25, 0.625, 0.25, 0.625, 0.2917, 0.625, 0.2917, 0.6667, 0.25, 0.6667, 0.25, 0.6875, 0.2917, 0.6875, 0.2917, 0.7083, 0.25, 0.7083, 0.2083, 0.5312, 0.25, 0.5312, 0.25, 0.5417, 0.2083, 0.5417, 0.2083, 0.5625, 0.25, 0.5625, 0.25, 0.5833, 0.2083, 0.5833, 0.2083, 0.5833, 0.25, 0.5833, 0.25, 0.625, 0.2083, 0.625, 0.2083, 0.625, 0.25, 0.625, 0.25, 0.6667, 0.2083, 0.6667, 0.2083, 0.6875, 0.25, 0.6875, 0.25, 0.7083, 0.2083, 0.7083, 0.1875, 0.5312, 0.2083, 0.5312, 0.2083, 0.5417, 0.1875, 0.5417, 0.1875, 0.5625, 0.2083, 0.5625, 0.2083, 0.5833, 0.1875, 0.5833, 0.1875, 0.5833, 0.2083, 0.5833, 0.2083, 0.625, 0.1875, 0.625, 0.1875, 0.625, 0.2083, 0.625, 0.2083, 0.6667, 0.1875, 0.6667, 0.1875, 0.6875, 0.2083, 0.6875, 0.2083, 0.7083, 0.1875, 0.7083, 0.1562, 0.5208, 0.1667, 0.5208, 0.1667, 0.5208, 0.1562, 0.5208, 0.1562, 0.5625, 0.1667, 0.5625, 0.1667, 0.5833, 0.1562, 0.5833, 0.1562, 0.5833, 0.1667, 0.5833, 0.1667, 0.625, 0.1562, 0.625, 0.1562, 0.625, 0.1667, 0.625, 0.1667, 0.6667, 0.1562, 0.6667, 0.1562, 0.6875, 0.1667, 0.6875, 0.1667, 0.7083, 0.1562, 0.7083, 0.375, 0.5312, 0.625, 0.5312, 0.625, 0.5417, 0.375, 0.5417, 0.375, 0.5625, 0.625, 0.5625, 0.625, 0.5833, 0.375, 0.5833, 0.375, 0.5833, 0.625, 0.5833, 0.625, 0.625, 0.375, 0.625, 0.375, 0.625, 0.625, 0.625, 0.625, 0.6667, 0.375, 0.6667, 0.375, 0.6875, 0.625, 0.6875, 0.625, 0.7083, 0.375, 0.7083, 0.3646, 0.5312, 0.375, 0.5312, 0.375, 0.5417, 0.3646, 0.5417, 0.3646, 0.5625, 0.375, 0.5625, 0.375, 0.5833, 0.3646, 0.5833, 0.3646, 0.5833, 0.375, 0.5833, 0.375, 0.625, 0.3646, 0.625, 0.3646, 0.625, 0.375, 0.625, 0.375, 0.6667, 0.3646, 0.6667, 0.3646, 0.6875, 0.375, 0.6875, 0.375, 0.7083, 0.3646, 0.7083, 0.375, 0.03125, 0.625, 0.03125, 0.625, 0.04167, 0.375, 0.04167, 0.375, 0.0625, 0.625, 0.0625, 0.625, 0.08333, 0.375, 0.08333, 0.375, 0.08333, 0.625, 0.08333, 0.625, 0.125, 0.375, 0.125, 0.375, 0.125, 0.625, 0.125, 0.625, 0.1667, 0.375, 0.1667, 0.375, 0.1875, 0.625, 0.1875, 0.625, 0.2083, 0.375, 0.2083, 0.8646, 0.5312, 0.875, 0.5312, 0.875, 0.5417, 0.8646, 0.5417, 0.8646, 0.5625, 0.875, 0.5625, 0.875, 0.5833, 0.8646, 0.5833, 0.8646, 0.5833, 0.875, 0.5833, 0.875, 0.625, 0.8646, 0.625, 0.8646, 0.625, 0.875, 0.625, 0.875, 0.6667, 0.8646, 0.6667, 0.8646, 0.6875, 0.875, 0.6875, 0.875, 0.7083, 0.8646, 0.7083, 0.8646, 0.5104, 0.875, 0.5104, 0.875, 0.5208, 0.8646, 0.5208, 0.3646, 0.5104, 0.375, 0.5104, 0.375, 0.5208, 0.3646, 0.5208, 0.375, 0.5104, 0.625, 0.5104, 0.625, 0.5208, 0.375, 0.5208, 0.1562, 0.5104, 0.1667, 0.5104, 0.1667, 0.5208, 0.1562, 0.5208, 0.1875, 0.5104, 0.2083, 0.5104, 0.2083, 0.5208, 0.1875, 0.5208, 0.2083, 0.5104, 0.25, 0.5104, 0.25, 0.5208, 0.2083, 0.5208, 0.25, 0.5104, 0.2917, 0.5104, 0.2917, 0.5208, 0.25, 0.5208, 0.3125, 0.5104, 0.3333, 0.5104, 0.3333, 0.5208, 0.3125, 0.5208, 0.6562, 0.5104, 0.6667, 0.5104, 0.6667, 0.5208, 0.6562, 0.5208, 0.6875, 0.5104, 0.7083, 0.5104, 0.7083, 0.5208, 0.6875, 0.5208, 0.7083, 0.5104, 0.75, 0.5104, 0.75, 0.5208, 0.7083, 0.5208, 0.75, 0.5104, 0.7917, 0.5104, 0.7917, 0.5208, 0.75, 0.5208, 0.8125, 0.5104, 0.8333, 0.5104, 0.8333, 0.5208, 0.8125, 0.5208, 0.375, 0.2188, 0.625, 0.2188, 0.625, 0.2292, 0.375, 0.2292, 0.375, 0.01042, 0.625, 0.01042, 0.625, 0.02083, 0.375, 0.02083, 0.8125, 0.7188, 0.8333, 0.7188, 0.8333, 0.7292, 0.8125, 0.7292, 0.75, 0.7188, 0.7917, 0.7188, 0.7917, 0.7292, 0.75, 0.7292, 0.7083, 0.7188, 0.75, 0.7188, 0.75, 0.7292, 0.7083, 0.7292, 0.6875, 0.7188, 0.7083, 0.7188, 0.7083, 0.7292, 0.6875, 0.7292, 0.8438, 0.5417, 0.8333, 0.5417, 0.8333, 0.5417, 0.8438, 0.5417, 0.3125, 0.7188, 0.3333, 0.7188, 0.3333, 0.7292, 0.3125, 0.7292, 0.25, 0.7188, 0.2917, 0.7188, 0.2917, 0.7292, 0.25, 0.7292, 0.2083, 0.7188, 0.25, 0.7188, 0.25, 0.7292, 0.2083, 0.7292, 0.1875, 0.7188, 0.2083, 0.7188, 0.2083, 0.7292, 0.1875, 0.7292, 0.3438, 0.7083, 0.3542, 0.7083, 0.3542, 0.7083, 0.3438, 0.7083, 0.375, 0.7188, 0.625, 0.7188, 0.625, 0.7292, 0.375, 0.7292, 0.3646, 0.7188, 0.375, 0.7188, 0.375, 0.7292, 0.3646, 0.7292, 0.8646, 0.7188, 0.875, 0.7188, 0.875, 0.7292, 0.8646, 0.7292, 0.8333, 0.7188, 0.8333, 0.7083, 0.8333, 0.7083, 0.8333, 0.7188, 0.1354, 0.7188, 0.1458, 0.7188, 0.1458, 0.7292, 0.1354, 0.7292, 0.1354, 0.5104, 0.1458, 0.5104, 0.1458, 0.5208, 0.1354, 0.5208, 0.8438, 0.5104, 0.8542, 0.5104, 0.8542, 0.5208, 0.8438, 0.5208, 0.8438, 0.6875, 0.8542, 0.6875, 0.8542, 0.7083, 0.8438, 0.7083, 0.8438, 0.625, 0.8542, 0.625, 0.8542, 0.6667, 0.8438, 0.6667, 0.8438, 0.5833, 0.8542, 0.5833, 0.8542, 0.625, 0.8438, 0.625, 0.8438, 0.5625, 0.8542, 0.5625, 0.8542, 0.5833, 0.8438, 0.5833, 0.6667, 0.5312, 0.6667, 0.5417, 0.6667, 0.5417, 0.6667, 0.5312, 0.1354, 0.6875, 0.1458, 0.6875, 0.1458, 0.7083, 0.1354, 0.7083, 0.1354, 0.625, 0.1458, 0.625, 0.1458, 0.6667, 0.1354, 0.6667, 0.1354, 0.5833, 0.1458, 0.5833, 0.1458, 0.625, 0.1354, 0.625, 0.1354, 0.5625, 0.1458, 0.5625, 0.1458, 0.5833, 0.1354, 0.5833, 0.1354, 0.5312, 0.1458, 0.5312, 0.1458, 0.5417, 0.1354, 0.5417, 0.1354, 0.7396, 0.1458, 0.7396, 0.1458, 0.75, 0.1354, 0.75, 0.375, 0.2604, 0.625, 0.2604, 0.625, 0.2708, 0.375, 0.2708, 0.375, 0.9688, 0.625, 0.9688, 0.625, 0.9792, 0.375, 0.9792, 0.8438, 0.7396, 0.8542, 0.7396, 0.8542, 0.75, 0.8438, 0.75, 0.3333, 0.5312, 0.3333, 0.5208, 0.3333, 0.5208, 0.3333, 0.5312, 0.6354, 0.7188, 0.6458, 0.7188, 0.6458, 0.7292, 0.6354, 0.7292, 0.6354, 0.5104, 0.6458, 0.5104, 0.6458, 0.5208, 0.6354, 0.5208, 0.3438, 0.5104, 0.3542, 0.5104, 0.3542, 0.5208, 0.3438, 0.5208, 0.3438, 0.6875, 0.3542, 0.6875, 0.3542, 0.7083, 0.3438, 0.7083, 0.3438, 0.625, 0.3542, 0.625, 0.3542, 0.6667, 0.3438, 0.6667, 0.3438, 0.5833, 0.3542, 0.5833, 0.3542, 0.625, 0.3438, 0.625, 0.3438, 0.5625, 0.3542, 0.5625, 0.3542, 0.5833, 0.3438, 0.5833, 0.3438, 0.7292, 0.3333, 0.7292, 0.3333, 0.7292, 0.3438, 0.7292, 0.6354, 0.6875, 0.6458, 0.6875, 0.6458, 0.7083, 0.6354, 0.7083, 0.6354, 0.625, 0.6458, 0.625, 0.6458, 0.6667, 0.6354, 0.6667, 0.6354, 0.5833, 0.6458, 0.5833, 0.6458, 0.625, 0.6354, 0.625, 0.6354, 0.5625, 0.6458, 0.5625, 0.6458, 0.5833, 0.6354, 0.5833, 0.6354, 0.5312, 0.6458, 0.5312, 0.6458, 0.5417, 0.6354, 0.5417, 0.6354, 0.7396, 0.6458, 0.7396, 0.6458, 0.75, 0.6354, 0.75, 0.375, 0.7604, 0.625, 0.7604, 0.625, 0.7708, 0.375, 0.7708, 0.375, 0.4688, 0.625, 0.4688, 0.625, 0.4792, 0.375, 0.4792, 0.3438, 0.7396, 0.3542, 0.7396, 0.3542, 0.75, 0.3438, 0.75, 0.6354, 0.6667, 0.6458, 0.6667, 0.6458, 0.6875, 0.6354, 0.6875, 0.3438, 0.6667, 0.3542, 0.6667, 0.3542, 0.6875, 0.3438, 0.6875, 0.1354, 0.6667, 0.1458, 0.6667, 0.1458, 0.6875, 0.1354, 0.6875, 0.8438, 0.6667, 0.8542, 0.6667, 0.8542, 0.6875, 0.8438, 0.6875, 0.8646, 0.6667, 0.875, 0.6667, 0.875, 0.6875, 0.8646, 0.6875, 0.375, 0.04167, 0.625, 0.04167, 0.625, 0.0625, 0.375, 0.0625, 0.3646, 0.6667, 0.375, 0.6667, 0.375, 0.6875, 0.3646, 0.6875, 0.375, 0.6667, 0.625, 0.6667, 0.625, 0.6875, 0.375, 0.6875, 0.1562, 0.6667, 0.1667, 0.6667, 0.1667, 0.6875, 0.1562, 0.6875, 0.1875, 0.6667, 0.2083, 0.6667, 0.2083, 0.6875, 0.1875, 0.6875, 0.2083, 0.6667, 0.25, 0.6667, 0.25, 0.6875, 0.2083, 0.6875, 0.25, 0.6667, 0.2917, 0.6667, 0.2917, 0.6875, 0.25, 0.6875, 0.3125, 0.6667, 0.3333, 0.6667, 0.3333, 0.6875, 0.3125, 0.6875, 0.6562, 0.6667, 0.6667, 0.6667, 0.6667, 0.6875, 0.6562, 0.6875, 0.6875, 0.6667, 0.7083, 0.6667, 0.7083, 0.6875, 0.6875, 0.6875, 0.7083, 0.6667, 0.75, 0.6667, 0.75, 0.6875, 0.7083, 0.6875, 0.75, 0.6667, 0.7917, 0.6667, 0.7917, 0.6875, 0.75, 0.6875, 0.8125, 0.6667, 0.8333, 0.6667, 0.8333, 0.6875, 0.8125, 0.6875, 0.6667, 0.6667, 0.6875, 0.6667, 0.6875, 0.6875, 0.6667, 0.6875, 0.2917, 0.6667, 0.3125, 0.6667, 0.3125, 0.6875, 0.2917, 0.6875, 0.2917, 0.7188, 0.3125, 0.7188, 0.3125, 0.7292, 0.2917, 0.7292, 0.6667, 0.7188, 0.6875, 0.7188, 0.6875, 0.7292, 0.6667, 0.7292, 0.6667, 0.5104, 0.6875, 0.5104, 0.6875, 0.5208, 0.6667, 0.5208, 0.2917, 0.5104, 0.3125, 0.5104, 0.3125, 0.5208, 0.2917, 0.5208, 0.2917, 0.6875, 0.3125, 0.6875, 0.3125, 0.7083, 0.2917, 0.7083, 0.2917, 0.625, 0.3125, 0.625, 0.3125, 0.6667, 0.2917, 0.6667, 0.2917, 0.5833, 0.3125, 0.5833, 0.3125, 0.625, 0.2917, 0.625, 0.2917, 0.5625, 0.3125, 0.5625, 0.3125, 0.5833, 0.2917, 0.5833, 0.2917, 0.5312, 0.3125, 0.5312, 0.3125, 0.5417, 0.2917, 0.5417, 0.6667, 0.6875, 0.6875, 0.6875, 0.6875, 0.7083, 0.6667, 0.7083, 0.6667, 0.625, 0.6875, 0.625, 0.6875, 0.6667, 0.6667, 0.6667, 0.6667, 0.5833, 0.6875, 0.5833, 0.6875, 0.625, 0.6667, 0.625, 0.6667, 0.5625, 0.6875, 0.5625, 0.6875, 0.5833, 0.6667, 0.5833, 0.6667, 0.5312, 0.6875, 0.5312, 0.6875, 0.5417, 0.6667, 0.5417, 0.6667, 0.7396, 0.6875, 0.7396, 0.6875, 0.75, 0.6667, 0.75, 0.375, 0.7917, 0.625, 0.7917, 0.625, 0.8125, 0.375, 0.8125, 0.2917, 0.7396, 0.3125, 0.7396, 0.3125, 0.75, 0.2917, 0.75, 0.375, 0.4167, 0.625, 0.4167, 0.625, 0.4375, 0.375, 0.4375, 0.7917, 0.6667, 0.8125, 0.6667, 0.8125, 0.6875, 0.7917, 0.6875, 0.1667, 0.6667, 0.1875, 0.6667, 0.1875, 0.6875, 0.1667, 0.6875, 0.1667, 0.7188, 0.1875, 0.7188, 0.1875, 0.7292, 0.1667, 0.7292, 0.7917, 0.7188, 0.8125, 0.7188, 0.8125, 0.7292, 0.7917, 0.7292, 0.7917, 0.5104, 0.8125, 0.5104, 0.8125, 0.5208, 0.7917, 0.5208, 0.1667, 0.5104, 0.1875, 0.5104, 0.1875, 0.5208, 0.1667, 0.5208, 0.1667, 0.6875, 0.1875, 0.6875, 0.1875, 0.7083, 0.1667, 0.7083, 0.1667, 0.625, 0.1875, 0.625, 0.1875, 0.6667, 0.1667, 0.6667, 0.1667, 0.5833, 0.1875, 0.5833, 0.1875, 0.625, 0.1667, 0.625, 0.1667, 0.5625, 0.1875, 0.5625, 0.1875, 0.5833, 0.1667, 0.5833, 0.1667, 0.5312, 0.1875, 0.5312, 0.1875, 0.5417, 0.1667, 0.5417, 0.7917, 0.6875, 0.8125, 0.6875, 0.8125, 0.7083, 0.7917, 0.7083, 0.7917, 0.625, 0.8125, 0.625, 0.8125, 0.6667, 0.7917, 0.6667, 0.7917, 0.5833, 0.8125, 0.5833, 0.8125, 0.625, 0.7917, 0.625, 0.7917, 0.5625, 0.8125, 0.5625, 0.8125, 0.5833, 0.7917, 0.5833, 0.7917, 0.5312, 0.8125, 0.5312, 0.8125, 0.5417, 0.7917, 0.5417, 0.7917, 0.7396, 0.8125, 0.7396, 0.8125, 0.75, 0.7917, 0.75, 0.375, 0.9167, 0.625, 0.9167, 0.625, 0.9375, 0.375, 0.9375, 0.1667, 0.7396, 0.1875, 0.7396, 0.1875, 0.75, 0.1667, 0.75, 0.375, 0.2917, 0.625, 0.2917, 0.625, 0.3125, 0.375, 0.3125, 0.7917, 0.5417, 0.8125, 0.5417, 0.8125, 0.5625, 0.7917, 0.5625, 0.1667, 0.5417, 0.1875, 0.5417, 0.1875, 0.5625, 0.1667, 0.5625, 0.6667, 0.5417, 0.6875, 0.5417, 0.6875, 0.5625, 0.6667, 0.5625, 0.2917, 0.5417, 0.3125, 0.5417, 0.3125, 0.5625, 0.2917, 0.5625, 0.6354, 0.5417, 0.6458, 0.5417, 0.6458, 0.5625, 0.6354, 0.5625, 0.3438, 0.5417, 0.3542, 0.5417, 0.3542, 0.5625, 0.3438, 0.5625, 0.1354, 0.5417, 0.1458, 0.5417, 0.1458, 0.5625, 0.1354, 0.5625, 0.8438, 0.5417, 0.8542, 0.5417, 0.8542, 0.5625, 0.8438, 0.5625, 0.8646, 0.5417, 0.875, 0.5417, 0.875, 0.5625, 0.8646, 0.5625, 0.375, 0.1667, 0.625, 0.1667, 0.625, 0.1875, 0.375, 0.1875, 0.3646, 0.5417, 0.375, 0.5417, 0.375, 0.5625, 0.3646, 0.5625, 0.375, 0.5417, 0.625, 0.5417, 0.625, 0.5625, 0.375, 0.5625, 0.1562, 0.5417, 0.1667, 0.5417, 0.1667, 0.5625, 0.1562, 0.5625, 0.1875, 0.5417, 0.2083, 0.5417, 0.2083, 0.5625, 0.1875, 0.5625, 0.2083, 0.5417, 0.25, 0.5417, 0.25, 0.5625, 0.2083, 0.5625, 0.25, 0.5417, 0.2917, 0.5417, 0.2917, 0.5625, 0.25, 0.5625, 0.3125, 0.5417, 0.3333, 0.5417, 0.3333, 0.5625, 0.3125, 0.5625, 0.6562, 0.5417, 0.6667, 0.5417, 0.6667, 0.5625, 0.6562, 0.5625, 0.6875, 0.5417, 0.7083, 0.5417, 0.7083, 0.5625, 0.6875, 0.5625, 0.7083, 0.5417, 0.75, 0.5417, 0.75, 0.5625, 0.7083, 0.5625, 0.75, 0.5417, 0.7917, 0.5417, 0.7917, 0.5625, 0.75, 0.5625, 0.8125, 0.5417, 0.8333, 0.5417, 0.8333, 0.5625, 0.8125, 0.5625, 0.6562, 0.5312, 0.6667, 0.5312, 0.6667, 0.5417, 0.6562, 0.5417, 0.6562, 0.7188, 0.6667, 0.7188, 0.6667, 0.7292, 0.6562, 0.7292, 0.8438, 0.7188, 0.8542, 0.7188, 0.8542, 0.7292, 0.8438, 0.7292, 0.8438, 0.5312, 0.8542, 0.5312, 0.8542, 0.5417, 0.8438, 0.5417, 0.6562, 0.5208, 0.6667, 0.5208, 0.6667, 0.5208, 0.6562, 0.5208, 0.6562, 0.7083, 0.6667, 0.7083, 0.6667, 0.7083, 0.6562, 0.7083, 0.6562, 0.7292, 0.6458, 0.7292, 0.6458, 0.7292, 0.6562, 0.7292, 0.6458, 0.5312, 0.6458, 0.5208, 0.6458, 0.5208, 0.6458, 0.5312, 0.6667, 0.7188, 0.6667, 0.7292, 0.6667, 0.7292, 0.6667, 0.7188, 0.8438, 0.7083, 0.8542, 0.7083, 0.8542, 0.7083, 0.8438, 0.7083, 0.8333, 0.5312, 0.8333, 0.5208, 0.8333, 0.5208, 0.8333, 0.5312, 0.8438, 0.5208, 0.8542, 0.5208, 0.8542, 0.5208, 0.8438, 0.5208, 0.6562, 0.5417, 0.6458, 0.5417, 0.6458, 0.5417, 0.6562, 0.5417, 0.6458, 0.7188, 0.6458, 0.7083, 0.6458, 0.7083, 0.6458, 0.7188, 0.8542, 0.7188, 0.8542, 0.7292, 0.8542, 0.7292, 0.8542, 0.7188, 0.8542, 0.5312, 0.8542, 0.5417, 0.8542, 0.5417, 0.8542, 0.5312, 0.1562, 0.5312, 0.1667, 0.5312, 0.1667, 0.5417, 0.1562, 0.5417, 0.1562, 0.7188, 0.1667, 0.7188, 0.1667, 0.7292, 0.1562, 0.7292, 0.3438, 0.7188, 0.3542, 0.7188, 0.3542, 0.7292, 0.3438, 0.7292, 0.3438, 0.5312, 0.3542, 0.5312, 0.3542, 0.5417, 0.3438, 0.5417, 0.3333, 0.7188, 0.3333, 0.7083, 0.3333, 0.7083, 0.3333, 0.7188, 0.1562, 0.7083, 0.1667, 0.7083, 0.1667, 0.7083, 0.1562, 0.7083, 0.1562, 0.7292, 0.1458, 0.7292, 0.1458, 0.7292, 0.1562, 0.7292, 0.1458, 0.5312, 0.1458, 0.5208, 0.1458, 0.5208, 0.1458, 0.5312, 0.1667, 0.5312, 0.1667, 0.5417, 0.1667, 0.5417, 0.1667, 0.5312, 0.3542, 0.7188, 0.3542, 0.7292, 0.3542, 0.7292, 0.3542, 0.7188, 0.3542, 0.5312, 0.3542, 0.5417, 0.3542, 0.5417, 0.3542, 0.5312, 0.3438, 0.5417, 0.3333, 0.5417, 0.3333, 0.5417, 0.3438, 0.5417, 0.3438, 0.5208, 0.3542, 0.5208, 0.3542, 0.5208, 0.3438, 0.5208, 0.1667, 0.7188, 0.1667, 0.7292, 0.1667, 0.7292, 0.1667, 0.7188, 0.1562, 0.5417, 0.1458, 0.5417, 0.1458, 0.5417, 0.1562, 0.5417, 0.1458, 0.7188, 0.1458, 0.7083, 0.1458, 0.7083, 0.1458, 0.7188, 0.3333, 0.5208, 0.3438, 0.5208, 0.3438, 0.5208, 0.3333, 0.5208, 0.3542, 0.5417, 0.3438, 0.5417, 0.3438, 0.5417, 0.3542, 0.5417, 0.3333, 0.5312, 0.3438, 0.5312, 0.3438, 0.5417, 0.3333, 0.5417, 0.3333, 0.7188, 0.3438, 0.7188, 0.3438, 0.7292, 0.3333, 0.7292, 0.6667, 0.5417, 0.6562, 0.5417, 0.6562, 0.5417, 0.6667, 0.5417, 0.6667, 0.7292, 0.6562, 0.7292, 0.6562, 0.7292, 0.6667, 0.7292, 0.6458, 0.7083, 0.6562, 0.7083, 0.6562, 0.7083, 0.6458, 0.7083, 0.6458, 0.5208, 0.6562, 0.5208, 0.6562, 0.5208, 0.6458, 0.5208, 0.6458, 0.7188, 0.6562, 0.7188, 0.6562, 0.7292, 0.6458, 0.7292, 0.6458, 0.5312, 0.6562, 0.5312, 0.6562, 0.5417, 0.6458, 0.5417, 0.6458, 0.5417, 0.6562, 0.5417, 0.6562, 0.5625, 0.6458, 0.5625, 0.3333, 0.5417, 0.3438, 0.5417, 0.3438, 0.5625, 0.3333, 0.5625, 0.6458, 0.6667, 0.6562, 0.6667, 0.6562, 0.6875, 0.6458, 0.6875, 0.3333, 0.6667, 0.3438, 0.6667, 0.3438, 0.6875, 0.3333, 0.6875, 0.3333, 0.7396, 0.3438, 0.7396, 0.3438, 0.75, 0.3333, 0.75, 0.375, 0.4583, 0.625, 0.4583, 0.625, 0.4688, 0.375, 0.4688, 0.3542, 0.7292, 0.3438, 0.7292, 0.3438, 0.7292, 0.3542, 0.7292, 0.3333, 0.5625, 0.3438, 0.5625, 0.3438, 0.5833, 0.3333, 0.5833, 0.3333, 0.5833, 0.3438, 0.5833, 0.3438, 0.625, 0.3333, 0.625, 0.3333, 0.625, 0.3438, 0.625, 0.3438, 0.6667, 0.3333, 0.6667, 0.3333, 0.6875, 0.3438, 0.6875, 0.3438, 0.7083, 0.3333, 0.7083, 0.3333, 0.5104, 0.3438, 0.5104, 0.3438, 0.5208, 0.3333, 0.5208, 0.3333, 0.7083, 0.3438, 0.7083, 0.3438, 0.7083, 0.3333, 0.7083, 0.6458, 0.5104, 0.6562, 0.5104, 0.6562, 0.5208, 0.6458, 0.5208, 0.6458, 0.6875, 0.6562, 0.6875, 0.6562, 0.7083, 0.6458, 0.7083, 0.6458, 0.625, 0.6562, 0.625, 0.6562, 0.6667, 0.6458, 0.6667, 0.6458, 0.5833, 0.6562, 0.5833, 0.6562, 0.625, 0.6458, 0.625, 0.6458, 0.5625, 0.6562, 0.5625, 0.6562, 0.5833, 0.6458, 0.5833, 0.6458, 0.7396, 0.6562, 0.7396, 0.6562, 0.75, 0.6458, 0.75, 0.375, 0.7708, 0.625, 0.7708, 0.625, 0.7812, 0.375, 0.7812, 0.6458, 0.7083, 0.6562, 0.7083, 0.6562, 0.7188, 0.6458, 0.7188, 0.3333, 0.7083, 0.3438, 0.7083, 0.3438, 0.7188, 0.3333, 0.7188, 0.1458, 0.7292, 0.1458, 0.7188, 0.1458, 0.7188, 0.1458, 0.7292, 0.1667, 0.7083, 0.1667, 0.7188, 0.1667, 0.7188, 0.1667, 0.7083, 0.3542, 0.7083, 0.3542, 0.7188, 0.3542, 0.7188, 0.3542, 0.7083, 0.3333, 0.7292, 0.3333, 0.7188, 0.3333, 0.7188, 0.3333, 0.7292, 0.3438, 0.7083, 0.3542, 0.7083, 0.3542, 0.7188, 0.3438, 0.7188, 0.1562, 0.7083, 0.1667, 0.7083, 0.1667, 0.7188, 0.1562, 0.7188, 0.8542, 0.7083, 0.8542, 0.7188, 0.8542, 0.7188, 0.8542, 0.7083, 0.6458, 0.7292, 0.6458, 0.7188, 0.6458, 0.7188, 0.6458, 0.7292, 0.6667, 0.7083, 0.6667, 0.7188, 0.6667, 0.7188, 0.6667, 0.7083, 0.8438, 0.7083, 0.8542, 0.7083, 0.8542, 0.7188, 0.8438, 0.7188, 0.6562, 0.7083, 0.6667, 0.7083, 0.6667, 0.7188, 0.6562, 0.7188, 0.7917, 0.7083, 0.8125, 0.7083, 0.8125, 0.7188, 0.7917, 0.7188, 0.1667, 0.7083, 0.1875, 0.7083, 0.1875, 0.7188, 0.1667, 0.7188, 0.6667, 0.7083, 0.6875, 0.7083, 0.6875, 0.7188, 0.6667, 0.7188, 0.2917, 0.7083, 0.3125, 0.7083, 0.3125, 0.7188, 0.2917, 0.7188, 0.6354, 0.7083, 0.6458, 0.7083, 0.6458, 0.7188, 0.6354, 0.7188, 0.1354, 0.7083, 0.1458, 0.7083, 0.1458, 0.7188, 0.1354, 0.7188, 0.8333, 0.7292, 0.8333, 0.7188, 0.8333, 0.7188, 0.8333, 0.7292, 0.8646, 0.7083, 0.875, 0.7083, 0.875, 0.7188, 0.8646, 0.7188, 0.3646, 0.7083, 0.375, 0.7083, 0.375, 0.7188, 0.3646, 0.7188, 0.375, 0.7083, 0.625, 0.7083, 0.625, 0.7188, 0.375, 0.7188, 0.1875, 0.7083, 0.2083, 0.7083, 0.2083, 0.7188, 0.1875, 0.7188, 0.2083, 0.7083, 0.25, 0.7083, 0.25, 0.7188, 0.2083, 0.7188, 0.25, 0.7083, 0.2917, 0.7083, 0.2917, 0.7188, 0.25, 0.7188, 0.3125, 0.7083, 0.3333, 0.7083, 0.3333, 0.7188, 0.3125, 0.7188, 0.6875, 0.7083, 0.7083, 0.7083, 0.7083, 0.7188, 0.6875, 0.7188, 0.7083, 0.7083, 0.75, 0.7083, 0.75, 0.7188, 0.7083, 0.7188, 0.75, 0.7083, 0.7917, 0.7083, 0.7917, 0.7188, 0.75, 0.7188, 0.8125, 0.7083, 0.8333, 0.7083, 0.8333, 0.7188, 0.8125, 0.7188, 0.375, 0.02083, 0.625, 0.02083, 0.625, 0.03125, 0.375, 0.03125, 0.8333, 0.7083, 0.8438, 0.7083, 0.8438, 0.7188, 0.8333, 0.7188, 0.1458, 0.7083, 0.1562, 0.7083, 0.1562, 0.7188, 0.1458, 0.7188, 0.1667, 0.5417, 0.1562, 0.5417, 0.1562, 0.5417, 0.1667, 0.5417, 0.1667, 0.7292, 0.1562, 0.7292, 0.1562, 0.7292, 0.1667, 0.7292, 0.1458, 0.7083, 0.1562, 0.7083, 0.1562, 0.7083, 0.1458, 0.7083, 0.1458, 0.7188, 0.1562, 0.7188, 0.1562, 0.7292, 0.1458, 0.7292, 0.1458, 0.5312, 0.1562, 0.5312, 0.1562, 0.5417, 0.1458, 0.5417, 0.8333, 0.5208, 0.8438, 0.5208, 0.8438, 0.5208, 0.8333, 0.5208, 0.8333, 0.7083, 0.8438, 0.7083, 0.8438, 0.7083, 0.8333, 0.7083, 0.8333, 0.5312, 0.8438, 0.5312, 0.8438, 0.5417, 0.8333, 0.5417, 0.8333, 0.7188, 0.8438, 0.7188, 0.8438, 0.7292, 0.8333, 0.7292, 0.1458, 0.5417, 0.1562, 0.5417, 0.1562, 0.5625, 0.1458, 0.5625, 0.8333, 0.5417, 0.8438, 0.5417, 0.8438, 0.5625, 0.8333, 0.5625, 0.1458, 0.6667, 0.1562, 0.6667, 0.1562, 0.6875, 0.1458, 0.6875, 0.8333, 0.6667, 0.8438, 0.6667, 0.8438, 0.6875, 0.8333, 0.6875, 0.8333, 0.7396, 0.8438, 0.7396, 0.8438, 0.75, 0.8333, 0.75, 0.375, 0.9583, 0.625, 0.9583, 0.625, 0.9688, 0.375, 0.9688, 0.8333, 0.5625, 0.8438, 0.5625, 0.8438, 0.5833, 0.8333, 0.5833, 0.8333, 0.5833, 0.8438, 0.5833, 0.8438, 0.625, 0.8333, 0.625, 0.8333, 0.625, 0.8438, 0.625, 0.8438, 0.6667, 0.8333, 0.6667, 0.8333, 0.6875, 0.8438, 0.6875, 0.8438, 0.7083, 0.8333, 0.7083, 0.8333, 0.5104, 0.8438, 0.5104, 0.8438, 0.5208, 0.8333, 0.5208, 0.8542, 0.5417, 0.8438, 0.5417, 0.8438, 0.5417, 0.8542, 0.5417, 0.1458, 0.5104, 0.1562, 0.5104, 0.1562, 0.5208, 0.1458, 0.5208, 0.1458, 0.6875, 0.1562, 0.6875, 0.1562, 0.7083, 0.1458, 0.7083, 0.1458, 0.625, 0.1562, 0.625, 0.1562, 0.6667, 0.1458, 0.6667, 0.1458, 0.5833, 0.1562, 0.5833, 0.1562, 0.625, 0.1458, 0.625, 0.1458, 0.5625, 0.1562, 0.5625, 0.1562, 0.5833, 0.1458, 0.5833, 0.1458, 0.5208, 0.1562, 0.5208, 0.1562, 0.5208, 0.1458, 0.5208, 0.8542, 0.7292, 0.8438, 0.7292, 0.8438, 0.7292, 0.8542, 0.7292, 0.1458, 0.7396, 0.1562, 0.7396, 0.1562, 0.75, 0.1458, 0.75, 0.375, 0.2708, 0.625, 0.2708, 0.625, 0.2812, 0.375, 0.2812, 0.8333, 0.5208, 0.8438, 0.5208, 0.8438, 0.5312, 0.8333, 0.5312, 0.1458, 0.5208, 0.1562, 0.5208, 0.1562, 0.5312, 0.1458, 0.5312, 0.6458, 0.5208, 0.6562, 0.5208, 0.6562, 0.5312, 0.6458, 0.5312, 0.3333, 0.5208, 0.3438, 0.5208, 0.3438, 0.5312, 0.3333, 0.5312, 0.3542, 0.5208, 0.3542, 0.5312, 0.3542, 0.5312, 0.3542, 0.5208, 0.1667, 0.5208, 0.1667, 0.5312, 0.1667, 0.5312, 0.1667, 0.5208, 0.1458, 0.5417, 0.1458, 0.5312, 0.1458, 0.5312, 0.1458, 0.5417, 0.3438, 0.5208, 0.3542, 0.5208, 0.3542, 0.5312, 0.3438, 0.5312, 0.1562, 0.5208, 0.1667, 0.5208, 0.1667, 0.5312, 0.1562, 0.5312, 0.8542, 0.5208, 0.8542, 0.5312, 0.8542, 0.5312, 0.8542, 0.5208, 0.8333, 0.5417, 0.8333, 0.5312, 0.8333, 0.5312, 0.8333, 0.5417, 0.6458, 0.5417, 0.6458, 0.5312, 0.6458, 0.5312, 0.6458, 0.5417, 0.8438, 0.5208, 0.8542, 0.5208, 0.8542, 0.5312, 0.8438, 0.5312, 0.6562, 0.5208, 0.6667, 0.5208, 0.6667, 0.5312, 0.6562, 0.5312, 0.7917, 0.5208, 0.8125, 0.5208, 0.8125, 0.5312, 0.7917, 0.5312, 0.1667, 0.5208, 0.1875, 0.5208, 0.1875, 0.5312, 0.1667, 0.5312, 0.6667, 0.5208, 0.6875, 0.5208, 0.6875, 0.5312, 0.6667, 0.5312, 0.2917, 0.5208, 0.3125, 0.5208, 0.3125, 0.5312, 0.2917, 0.5312, 0.6354, 0.5208, 0.6458, 0.5208, 0.6458, 0.5312, 0.6354, 0.5312, 0.3333, 0.5417, 0.3333, 0.5312, 0.3333, 0.5312, 0.3333, 0.5417, 0.1354, 0.5208, 0.1458, 0.5208, 0.1458, 0.5312, 0.1354, 0.5312, 0.6667, 0.5208, 0.6667, 0.5312, 0.6667, 0.5312, 0.6667, 0.5208, 0.375, 0.2083, 0.625, 0.2083, 0.625, 0.2188, 0.375, 0.2188, 0.8646, 0.5208, 0.875, 0.5208, 0.875, 0.5312, 0.8646, 0.5312, 0.3646, 0.5208, 0.375, 0.5208, 0.375, 0.5312, 0.3646, 0.5312, 0.375, 0.5208, 0.625, 0.5208, 0.625, 0.5312, 0.375, 0.5312, 0.1875, 0.5208, 0.2083, 0.5208, 0.2083, 0.5312, 0.1875, 0.5312, 0.2083, 0.5208, 0.25, 0.5208, 0.25, 0.5312, 0.2083, 0.5312, 0.25, 0.5208, 0.2917, 0.5208, 0.2917, 0.5312, 0.25, 0.5312, 0.3125, 0.5208, 0.3333, 0.5208, 0.3333, 0.5312, 0.3125, 0.5312, 0.6875, 0.5208, 0.7083, 0.5208, 0.7083, 0.5312, 0.6875, 0.5312, 0.7083, 0.5208, 0.75, 0.5208, 0.75, 0.5312, 0.7083, 0.5312, 0.75, 0.5208, 0.7917, 0.5208, 0.7917, 0.5312, 0.75, 0.5312, 0.8125, 0.5208, 0.8333, 0.5208, 0.8333, 0.5312, 0.8125, 0.5312, 0.1458, 0.5, 0.1562, 0.5, 0.1562, 0.5104, 0.1458, 0.5104, 0.8333, 0.5, 0.8438, 0.5, 0.8438, 0.5104, 0.8333, 0.5104, 0.6458, 0.5, 0.6562, 0.5, 0.6562, 0.5104, 0.6458, 0.5104, 0.3333, 0.5, 0.3438, 0.5, 0.3438, 0.5104, 0.3333, 0.5104, 0.1667, 0.5, 0.1875, 0.5, 0.1875, 0.5104, 0.1667, 0.5104, 0.7917, 0.5, 0.8125, 0.5, 0.8125, 0.5104, 0.7917, 0.5104, 0.2917, 0.5, 0.3125, 0.5, 0.3125, 0.5104, 0.2917, 0.5104, 0.6667, 0.5, 0.6875, 0.5, 0.6875, 0.5104, 0.6667, 0.5104, 0.3438, 0.5, 0.3542, 0.5, 0.3542, 0.5104, 0.3438, 0.5104, 0.6354, 0.5, 0.6458, 0.5, 0.6458, 0.5104, 0.6354, 0.5104, 0.8438, 0.5, 0.8542, 0.5, 0.8542, 0.5104, 0.8438, 0.5104, 0.1354, 0.5, 0.1458, 0.5, 0.1458, 0.5104, 0.1354, 0.5104, 0.8125, 0.5, 0.8333, 0.5, 0.8333, 0.5104, 0.8125, 0.5104, 0.75, 0.5, 0.7917, 0.5, 0.7917, 0.5104, 0.75, 0.5104, 0.7083, 0.5, 0.75, 0.5, 0.75, 0.5104, 0.7083, 0.5104, 0.6875, 0.5, 0.7083, 0.5, 0.7083, 0.5104, 0.6875, 0.5104, 0.6562, 0.5, 0.6667, 0.5, 0.6667, 0.5104, 0.6562, 0.5104, 0.3125, 0.5, 0.3333, 0.5, 0.3333, 0.5104, 0.3125, 0.5104, 0.25, 0.5, 0.2917, 0.5, 0.2917, 0.5104, 0.25, 0.5104, 0.2083, 0.5, 0.25, 0.5, 0.25, 0.5104, 0.2083, 0.5104, 0.1875, 0.5, 0.2083, 0.5, 0.2083, 0.5104, 0.1875, 0.5104, 0.1562, 0.5, 0.1667, 0.5, 0.1667, 0.5104, 0.1562, 0.5104, 0.375, 0.5, 0.625, 0.5, 0.625, 0.5104, 0.375, 0.5104, 0.3646, 0.5, 0.375, 0.5, 0.375, 0.5104, 0.3646, 0.5104, 0.8646, 0.5, 0.875, 0.5, 0.875, 0.5104, 0.8646, 0.5104, 0.375, 0.2292, 0.625, 0.2292, 0.625, 0.2396, 0.375, 0.2396, 0.3542, 0.5, 0.3646, 0.5, 0.3646, 0.5104, 0.3542, 0.5104, 0.625, 0.5, 0.6354, 0.5, 0.6354, 0.5104, 0.625, 0.5104, 0.3542, 0.5208, 0.3646, 0.5208, 0.3646, 0.5312, 0.3542, 0.5312, 0.625, 0.5208, 0.6354, 0.5208, 0.6354, 0.5312, 0.625, 0.5312, 0.3542, 0.7083, 0.3646, 0.7083, 0.3646, 0.7188, 0.3542, 0.7188, 0.625, 0.7083, 0.6354, 0.7083, 0.6354, 0.7188, 0.625, 0.7188, 0.3542, 0.5417, 0.3646, 0.5417, 0.3646, 0.5625, 0.3542, 0.5625, 0.625, 0.5417, 0.6354, 0.5417, 0.6354, 0.5625, 0.625, 0.5625, 0.3542, 0.6667, 0.3646, 0.6667, 0.3646, 0.6875, 0.3542, 0.6875, 0.625, 0.6667, 0.6354, 0.6667, 0.6354, 0.6875, 0.625, 0.6875, 0.375, 0.75, 0.625, 0.75, 0.625, 0.7604, 0.375, 0.7604, 0.625, 0.7396, 0.6354, 0.7396, 0.6354, 0.75, 0.625, 0.75, 0.625, 0.5312, 0.6354, 0.5312, 0.6354, 0.5417, 0.625, 0.5417, 0.625, 0.5625, 0.6354, 0.5625, 0.6354, 0.5833, 0.625, 0.5833, 0.625, 0.5833, 0.6354, 0.5833, 0.6354, 0.625, 0.625, 0.625, 0.625, 0.625, 0.6354, 0.625, 0.6354, 0.6667, 0.625, 0.6667, 0.625, 0.6875, 0.6354, 0.6875, 0.6354, 0.7083, 0.625, 0.7083, 0.625, 0.5104, 0.6354, 0.5104, 0.6354, 0.5208, 0.625, 0.5208, 0.625, 0.7188, 0.6354, 0.7188, 0.6354, 0.7292, 0.625, 0.7292, 0.3542, 0.7188, 0.3646, 0.7188, 0.3646, 0.7292, 0.3542, 0.7292, 0.3542, 0.5104, 0.3646, 0.5104, 0.3646, 0.5208, 0.3542, 0.5208, 0.3542, 0.6875, 0.3646, 0.6875, 0.3646, 0.7083, 0.3542, 0.7083, 0.3542, 0.625, 0.3646, 0.625, 0.3646, 0.6667, 0.3542, 0.6667, 0.3542, 0.5833, 0.3646, 0.5833, 0.3646, 0.625, 0.3542, 0.625, 0.3542, 0.5625, 0.3646, 0.5625, 0.3646, 0.5833, 0.3542, 0.5833, 0.3542, 0.5312, 0.3646, 0.5312, 0.3646, 0.5417, 0.3542, 0.5417, 0.375, 0.4792, 0.625, 0.4792, 0.625, 0.4896, 0.375, 0.4896, 0.3542, 0.7396, 0.3646, 0.7396, 0.3646, 0.75, 0.3542, 0.75, 0.8542, 0.5, 0.8646, 0.5, 0.8646, 0.5104, 0.8542, 0.5104, 0.125, 0.5, 0.1354, 0.5, 0.1354, 0.5104, 0.125, 0.5104, 0.8542, 0.5208, 0.8646, 0.5208, 0.8646, 0.5312, 0.8542, 0.5312, 0.125, 0.5208, 0.1354, 0.5208, 0.1354, 0.5312, 0.125, 0.5312, 0.8542, 0.7083, 0.8646, 0.7083, 0.8646, 0.7188, 0.8542, 0.7188, 0.125, 0.7083, 0.1354, 0.7083, 0.1354, 0.7188, 0.125, 0.7188, 0.8542, 0.5417, 0.8646, 0.5417, 0.8646, 0.5625, 0.8542, 0.5625, 0.125, 0.5417, 0.1354, 0.5417, 0.1354, 0.5625, 0.125, 0.5625, 0.8542, 0.6667, 0.8646, 0.6667, 0.8646, 0.6875, 0.8542, 0.6875, 0.125, 0.6667, 0.1354, 0.6667, 0.1354, 0.6875, 0.125, 0.6875, 0.375, 0.25, 0.625, 0.25, 0.625, 0.2604, 0.375, 0.2604, 0.125, 0.7396, 0.1354, 0.7396, 0.1354, 0.75, 0.125, 0.75, 0.125, 0.5312, 0.1354, 0.5312, 0.1354, 0.5417, 0.125, 0.5417, 0.125, 0.5625, 0.1354, 0.5625, 0.1354, 0.5833, 0.125, 0.5833, 0.125, 0.5833, 0.1354, 0.5833, 0.1354, 0.625, 0.125, 0.625, 0.125, 0.625, 0.1354, 0.625, 0.1354, 0.6667, 0.125, 0.6667, 0.125, 0.6875, 0.1354, 0.6875, 0.1354, 0.7083, 0.125, 0.7083, 0.125, 0.5104, 0.1354, 0.5104, 0.1354, 0.5208, 0.125, 0.5208, 0.125, 0.7188, 0.1354, 0.7188, 0.1354, 0.7292, 0.125, 0.7292, 0.8542, 0.7188, 0.8646, 0.7188, 0.8646, 0.7292, 0.8542, 0.7292, 0.8542, 0.5104, 0.8646, 0.5104, 0.8646, 0.5208, 0.8542, 0.5208, 0.8542, 0.6875, 0.8646, 0.6875, 0.8646, 0.7083, 0.8542, 0.7083, 0.8542, 0.625, 0.8646, 0.625, 0.8646, 0.6667, 0.8542, 0.6667, 0.8542, 0.5833, 0.8646, 0.5833, 0.8646, 0.625, 0.8542, 0.625, 0.8542, 0.5625, 0.8646, 0.5625, 0.8646, 0.5833, 0.8542, 0.5833, 0.8542, 0.5312, 0.8646, 0.5312, 0.8646, 0.5417, 0.8542, 0.5417, 0.375, 0.9792, 0.625, 0.9792, 0.625, 0.9896, 0.375, 0.9896, 0.8542, 0.7396, 0.8646, 0.7396, 0.8646, 0.75, 0.8542, 0.75, 0.8542, 0.7292, 0.8646, 0.7292, 0.8646, 0.7396, 0.8542, 0.7396, 0.125, 0.7292, 0.1354, 0.7292, 0.1354, 0.7396, 0.125, 0.7396, 0.3542, 0.7292, 0.3646, 0.7292, 0.3646, 0.7396, 0.3542, 0.7396, 0.625, 0.7292, 0.6354, 0.7292, 0.6354, 0.7396, 0.625, 0.7396, 0.1458, 0.7292, 0.1562, 0.7292, 0.1562, 0.7396, 0.1458, 0.7396, 0.8333, 0.7292, 0.8438, 0.7292, 0.8438, 0.7396, 0.8333, 0.7396, 0.6458, 0.7292, 0.6562, 0.7292, 0.6562, 0.7396, 0.6458, 0.7396, 0.3333, 0.7292, 0.3438, 0.7292, 0.3438, 0.7396, 0.3333, 0.7396, 0.1667, 0.7292, 0.1875, 0.7292, 0.1875, 0.7396, 0.1667, 0.7396, 0.7917, 0.7292, 0.8125, 0.7292, 0.8125, 0.7396, 0.7917, 0.7396, 0.2917, 0.7292, 0.3125, 0.7292, 0.3125, 0.7396, 0.2917, 0.7396, 0.6667, 0.7292, 0.6875, 0.7292, 0.6875, 0.7396, 0.6667, 0.7396, 0.3438, 0.7292, 0.3542, 0.7292, 0.3542, 0.7396, 0.3438, 0.7396, 0.6354, 0.7292, 0.6458, 0.7292, 0.6458, 0.7396, 0.6354, 0.7396, 0.8438, 0.7292, 0.8542, 0.7292, 0.8542, 0.7396, 0.8438, 0.7396, 0.1354, 0.7292, 0.1458, 0.7292, 0.1458, 0.7396, 0.1354, 0.7396, 0.375, 0.0, 0.625, 0.0, 0.625, 0.01042, 0.375, 0.01042, 0.8125, 0.7292, 0.8333, 0.7292, 0.8333, 0.7396, 0.8125, 0.7396, 0.75, 0.7292, 0.7917, 0.7292, 0.7917, 0.7396, 0.75, 0.7396, 0.7083, 0.7292, 0.75, 0.7292, 0.75, 0.7396, 0.7083, 0.7396, 0.6875, 0.7292, 0.7083, 0.7292, 0.7083, 0.7396, 0.6875, 0.7396, 0.6562, 0.7292, 0.6667, 0.7292, 0.6667, 0.7396, 0.6562, 0.7396, 0.3125, 0.7292, 0.3333, 0.7292, 0.3333, 0.7396, 0.3125, 0.7396, 0.25, 0.7292, 0.2917, 0.7292, 0.2917, 0.7396, 0.25, 0.7396, 0.2083, 0.7292, 0.25, 0.7292, 0.25, 0.7396, 0.2083, 0.7396, 0.1875, 0.7292, 0.2083, 0.7292, 0.2083, 0.7396, 0.1875, 0.7396, 0.1562, 0.7292, 0.1667, 0.7292, 0.1667, 0.7396, 0.1562, 0.7396, 0.375, 0.7292, 0.625, 0.7292, 0.625, 0.7396, 0.375, 0.7396, 0.3646, 0.7292, 0.375, 0.7292, 0.375, 0.7396, 0.3646, 0.7396, 0.8646, 0.7292, 0.875, 0.7292, 0.875, 0.7396, 0.8646, 0.7396])
me_cube.materials.append(mat_material)
me_cube.use_mirror_vertex_groups = False
me_cube.update()

# ---- objects
ob_cube = bpy.data.objects.new('Cube', me_cube)
ob_light = bpy.data.objects.new('Light', light_light)
ob_camera = bpy.data.objects.new('Camera', cam_camera)
ob_spot = bpy.data.objects.new('Spot', light_spot)

# ---- transforms, parenting, visibility, modifiers, constraints
ob_cube.location = (0.0, 0.0, -1.0)
ob_cube.scale = (24.0, 24.0, 1.0)
ob_cube.lock_rotations_4d = False
ob_cube.empty_display_type = 'ARROWS'
ob_cube.lineart.crease_threshold = 0.0
ob_light.location = (4.076, 1.005, 5.904)
ob_light.rotation_euler = (0.6503, 0.05522, 1.866)
ob_light.lock_rotations_4d = False
ob_light.empty_display_type = 'ARROWS'
ob_light.color = (0.0, 0.0, 0.0, 0.0)
ob_light.lineart.crease_threshold = 0.0
ob_camera.location = (72.9, -47.38, 28.11)
ob_camera.rotation_euler = (-1.973, -3.007, -8.311)
ob_camera.lock_rotations_4d = False
ob_camera.empty_display_type = 'ARROWS'
ob_camera.color = (0.0, 0.0, 0.0, 0.0)
ob_camera.display_type = 'WIRE'
ob_camera.lineart.crease_threshold = 0.0
ob_spot.location = (55.3, -50.56, 12.96)
ob_spot.rotation_euler = (-0.7958, 1.027, -1.402)

# ---- collection membership
col_collection.objects.link(ob_cube)
col_collection.objects.link(ob_light)
col_collection.objects.link(ob_camera)
col_collection.objects.link(ob_spot)

# ---- scene / render settings (as saved in the file)
scene.camera = ob_camera
scene.frame_start = 1; scene.frame_end = 250; scene.frame_set(1)
scene.render.engine = 'BLENDER_EEVEE_NEXT'
bpy.context.view_layer.update()
